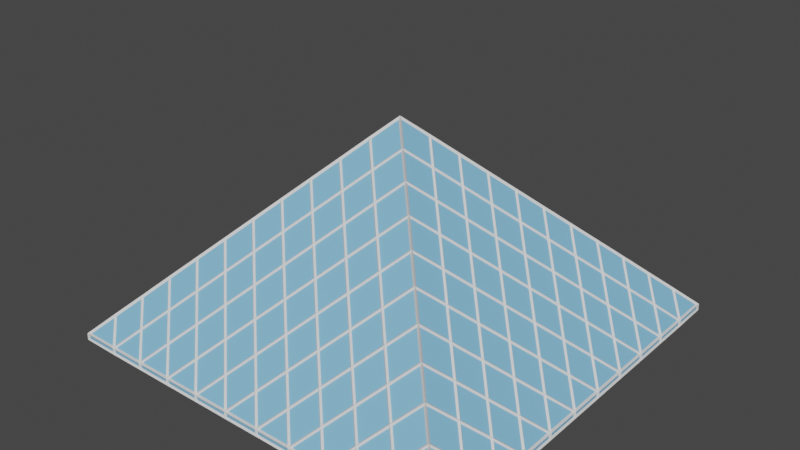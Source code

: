 # Source: louvre.blend  (saved by Blender 2.91.10; exported with 4.5.12 LTS)
import bpy
from mathutils import Matrix  # noqa: F401  (used for matrix-valued properties, if any)

bpy.ops.wm.read_factory_settings(use_empty=True)
scene = bpy.context.scene
scene.name = 'Scene'

# ---- collections
col_collection = bpy.data.collections.new('Collection'); scene.collection.children.link(col_collection)

# ---- materials (node trees are filled in below, after node groups)
mat_1_primary = bpy.data.materials.new('1 Primary')
mat_1_primary.alpha_threshold = 0.0
mat_1_primary.use_transparent_shadow = False
mat_1_primary.line_color = (0.0, 0.0, 0.0, 1.0)
mat_2_secondary = bpy.data.materials.new('2 Secondary')
mat_2_secondary.use_transparent_shadow = False

# ---- material node trees
mat_1_primary.use_nodes = True; mat_1_primary.node_tree.nodes.clear()
_N = mat_1_primary.node_tree.nodes; _L = mat_1_primary.node_tree.links
n0 = _N.new('ShaderNodeOutputMaterial'); n0.name = 'Material Output'; n0.location = (300, 300)
n1 = _N.new('ShaderNodeBsdfPrincipled'); n1.name = 'Principled BSDF'; n1.location = (10, 300)
n1.distribution = 'GGX'
n1.subsurface_method = 'BURLEY'
n1.inputs[0].default_value = (0.219, 0.5224, 0.8, 1.0)
n1.inputs[2].default_value = 0.4
n1.inputs[3].default_value = 1.45
n1.inputs[27].default_value = (0.0, 0.0, 0.0, 1.0)
n1.inputs[28].default_value = 1.0
_L.new(n1.outputs[0], n0.inputs[0])
n0.is_active_output = True
mat_2_secondary.use_nodes = True; mat_2_secondary.node_tree.nodes.clear()
_N = mat_2_secondary.node_tree.nodes; _L = mat_2_secondary.node_tree.links
n0 = _N.new('ShaderNodeBsdfPrincipled'); n0.name = 'Principled BSDF'; n0.location = (10, 300)
n0.distribution = 'GGX'
n0.subsurface_method = 'BURLEY'
n0.inputs[3].default_value = 1.45
n0.inputs[27].default_value = (0.0, 0.0, 0.0, 1.0)
n0.inputs[28].default_value = 1.0
n1 = _N.new('ShaderNodeOutputMaterial'); n1.name = 'Material Output'; n1.location = (300, 300)
_L.new(n0.outputs[0], n1.inputs[0])
n1.is_active_output = True

# ---- world
world_world = bpy.data.worlds.new('World'); scene.world = world_world
world_world.use_nodes = True; world_world.node_tree.nodes.clear()
_N = world_world.node_tree.nodes; _L = world_world.node_tree.links
n0 = _N.new('ShaderNodeOutputWorld'); n0.name = 'World Output'; n0.location = (300, 300)
n1 = _N.new('ShaderNodeBackground'); n1.name = 'Background'; n1.location = (10, 300)
n1.inputs[0].default_value = (0.05088, 0.05088, 0.05088, 1.0)
_L.new(n1.outputs[0], n0.inputs[0])
n0.is_active_output = True
world_world.color = (0.05088, 0.05088, 0.05088)
world_world.use_sun_shadow = False
world_world.sun_shadow_jitter_overblur = 0.0

# ---- meshes
me_cube = bpy.data.meshes.new('Cube')
me_cube.from_pydata([(-2.0, -2.0, -1.0), (-2.0, -0.1818, -1.0), (-2.0, -0.5455, -1.0), (-2.0, -0.9091, -1.0), (-2.0, -1.273, -1.0), (-2.0, -1.636, -1.0), (-1.818, -1.818, -0.8182), (-1.636, -1.636, -0.6364), (-1.455, -1.455, -0.4545), (-1.273, -1.273, -0.2727), (-1.091, -1.091, -0.09091), (-0.9091, -0.9091, 0.09091), (-0.7273, -0.7273, 0.2727), (-0.5455, -0.5455, 0.4545), (-0.3636, -0.3636, 0.6364), (-0.1818, -0.1818, 0.8182), (-1.636, -2.0, -1.0), (-1.273, -2.0, -1.0), (-0.9091, -2.0, -1.0), (-0.5455, -2.0, -1.0), (-0.1818, -2.0, -1.0), (-1.818, -0.3636, -0.8182), (-1.636, -0.1818, -0.6364), (-1.818, -0.7273, -0.8182), (-1.636, -0.5455, -0.6364), (-1.455, -0.3636, -0.4545), (-1.273, -0.1818, -0.2727), (-1.818, -1.091, -0.8182), (-1.636, -0.9091, -0.6364), (-1.455, -0.7273, -0.4545), (-1.273, -0.5455, -0.2727), (-1.091, -0.3636, -0.09091), (-0.9091, -0.1818, 0.09091), (-1.818, -1.455, -0.8182), (-1.636, -1.273, -0.6364), (-1.455, -1.091, -0.4545), (-1.273, -0.9091, -0.2727), (-1.091, -0.7273, -0.09091), (-0.9091, -0.5455, 0.09091), (-0.7273, -0.3636, 0.2727), (-0.5455, -0.1818, 0.4545), (-1.455, -1.818, -0.8182), (-1.091, -1.818, -0.8182), (-1.273, -1.636, -0.6364), (-0.7273, -1.818, -0.8182), (-0.9091, -1.636, -0.6364), (-1.091, -1.455, -0.4545), (-0.3636, -1.818, -0.8182), (-0.5455, -1.636, -0.6364), (-0.7273, -1.455, -0.4545), (-0.9091, -1.273, -0.2727), (-0.1818, -1.636, -0.6364), (-0.3636, -1.455, -0.4545), (-0.5455, -1.273, -0.2727), (-0.7273, -1.091, -0.09091), (-0.1818, -1.273, -0.2727), (-0.3636, -1.091, -0.09091), (-0.5455, -0.9091, 0.09091), (-0.1818, -0.9091, 0.09091), (-0.3636, -0.7273, 0.2727), (-0.1818, -0.5455, 0.4545), (2.0, -2.0, -1.0), (2.0, -0.1818, -1.0), (2.0, -0.5455, -1.0), (2.0, -0.9091, -1.0), (2.0, -1.273, -1.0), (2.0, -1.636, -1.0), (1.818, -1.818, -0.8182), (1.636, -1.636, -0.6364), (1.455, -1.455, -0.4545), (1.273, -1.273, -0.2727), (1.091, -1.091, -0.09091), (0.9091, -0.9091, 0.09091), (0.7273, -0.7273, 0.2727), (0.5455, -0.5455, 0.4545), (0.3636, -0.3636, 0.6364), (0.1818, -0.1818, 0.8182), (1.636, -2.0, -1.0), (1.273, -2.0, -1.0), (0.9091, -2.0, -1.0), (0.5455, -2.0, -1.0), (0.1818, -2.0, -1.0), (1.818, -0.3636, -0.8182), (1.636, -0.1818, -0.6364), (1.818, -0.7273, -0.8182), (1.636, -0.5455, -0.6364), (1.455, -0.3636, -0.4545), (1.273, -0.1818, -0.2727), (1.818, -1.091, -0.8182), (1.636, -0.9091, -0.6364), (1.455, -0.7273, -0.4545), (1.273, -0.5455, -0.2727), (1.091, -0.3636, -0.09091), (0.9091, -0.1818, 0.09091), (1.818, -1.455, -0.8182), (1.636, -1.273, -0.6364), (1.455, -1.091, -0.4545), (1.273, -0.9091, -0.2727), (1.091, -0.7273, -0.09091), (0.9091, -0.5455, 0.09091), (0.7273, -0.3636, 0.2727), (0.5455, -0.1818, 0.4545), (1.455, -1.818, -0.8182), (1.091, -1.818, -0.8182), (1.273, -1.636, -0.6364), (0.7273, -1.818, -0.8182), (0.9091, -1.636, -0.6364), (1.091, -1.455, -0.4545), (0.3636, -1.818, -0.8182), (0.5455, -1.636, -0.6364), (0.7273, -1.455, -0.4545), (0.9091, -1.273, -0.2727), (0.0, -1.818, -0.8182), (0.1818, -1.636, -0.6364), (0.3636, -1.455, -0.4545), (0.5455, -1.273, -0.2727), (0.7273, -1.091, -0.09091), (0.0, -1.455, -0.4545), (0.1818, -1.273, -0.2727), (0.3636, -1.091, -0.09091), (0.5455, -0.9091, 0.09091), (0.0, -1.091, -0.09091), (0.1818, -0.9091, 0.09091), (0.3636, -0.7273, 0.2727), (0.0, -0.7273, 0.2727), (0.1818, -0.5455, 0.4545), (0.0, -0.3636, 0.6364), (-2.0, 2.0, -1.0), (-2.0, 0.1818, -1.0), (-2.0, 0.5455, -1.0), (-2.0, 0.9091, -1.0), (-2.0, 1.273, -1.0), (-2.0, 1.636, -1.0), (-1.818, 1.818, -0.8182), (-1.636, 1.636, -0.6364), (-1.455, 1.455, -0.4545), (-1.273, 1.273, -0.2727), (-1.091, 1.091, -0.09091), (-0.9091, 0.9091, 0.09091), (-0.7273, 0.7273, 0.2727), (-0.5455, 0.5455, 0.4545), (-0.3636, 0.3636, 0.6364), (-0.1818, 0.1818, 0.8182), (-1.636, 2.0, -1.0), (-1.273, 2.0, -1.0), (-0.9091, 2.0, -1.0), (-1.818, 0.0, -0.8182), (-1.818, 0.3636, -0.8182), (-1.636, 0.1818, -0.6364), (-1.455, 0.0, -0.4545), (-1.818, 0.7273, -0.8182), (-1.636, 0.5455, -0.6364), (-1.455, 0.3636, -0.4545), (-1.273, 0.1818, -0.2727), (-1.091, 0.0, -0.09091), (-1.818, 1.091, -0.8182), (-1.636, 0.9091, -0.6364), (-1.455, 0.7273, -0.4545), (-1.273, 0.5455, -0.2727), (-1.091, 0.3636, -0.09091), (-0.9091, 0.1818, 0.09091), (-0.7273, 0.0, 0.2727), (-1.818, 1.455, -0.8182), (-1.636, 1.273, -0.6364), (-1.455, 1.091, -0.4545), (-1.273, 0.9091, -0.2727), (-1.091, 0.7273, -0.09091), (-0.9091, 0.5455, 0.09091), (-0.7273, 0.3636, 0.2727), (-0.5455, 0.1818, 0.4545), (-0.3636, 0.0, 0.6364), (-1.455, 1.818, -0.8182), (-1.091, 1.818, -0.8182), (-1.273, 1.636, -0.6364), (-0.7273, 1.818, -0.8182), (-0.9091, 1.636, -0.6364), (-1.091, 1.455, -0.4545), (-0.504, 1.636, -0.7024), (-0.7273, 1.455, -0.4545), (-0.9091, 1.273, -0.2727), (-0.1818, 1.636, -0.7024), (-0.3636, 1.455, -0.4545), (-0.5455, 1.273, -0.2727), (-0.7273, 1.091, -0.09091), (-0.1818, 1.273, -0.2727), (-0.3636, 1.091, -0.09091), (-0.5455, 0.9091, 0.09091), (-0.1818, 0.9091, 0.09091), (-0.3636, 0.7273, 0.2727), (-0.1818, 0.5455, 0.4545), (0.0, 0.0, 1.0), (2.0, 2.0, -1.0), (2.0, 0.1818, -1.0), (2.0, 0.5455, -1.0), (2.0, 0.9091, -1.0), (2.0, 1.273, -1.0), (2.0, 1.636, -1.0), (1.818, 1.818, -0.8182), (1.636, 1.636, -0.6364), (1.455, 1.455, -0.4545), (1.273, 1.273, -0.2727), (1.091, 1.091, -0.09091), (0.9091, 0.9091, 0.09091), (0.7273, 0.7273, 0.2727), (0.5455, 0.5455, 0.4545), (0.3636, 0.3636, 0.6364), (0.1818, 0.1818, 0.8182), (1.636, 2.0, -1.0), (1.273, 2.0, -1.0), (0.9091, 2.0, -1.0), (1.818, 0.0, -0.8182), (1.818, 0.3636, -0.8182), (1.636, 0.1818, -0.6364), (1.455, 0.0, -0.4545), (1.818, 0.7273, -0.8182), (1.636, 0.5455, -0.6364), (1.455, 0.3636, -0.4545), (1.273, 0.1818, -0.2727), (1.091, 0.0, -0.09091), (1.818, 1.091, -0.8182), (1.636, 0.9091, -0.6364), (1.455, 0.7273, -0.4545), (1.273, 0.5455, -0.2727), (1.091, 0.3636, -0.09091), (0.9091, 0.1818, 0.09091), (0.7273, 0.0, 0.2727), (1.818, 1.455, -0.8182), (1.636, 1.273, -0.6364), (1.455, 1.091, -0.4545), (1.273, 0.9091, -0.2727), (1.091, 0.7273, -0.09091), (0.9091, 0.5455, 0.09091), (0.7273, 0.3636, 0.2727), (0.5455, 0.1818, 0.4545), (0.3636, 0.0, 0.6364), (1.455, 1.818, -0.8182), (1.091, 1.818, -0.8182), (1.273, 1.636, -0.6364), (0.7273, 1.818, -0.8182), (0.9091, 1.636, -0.6364), (1.091, 1.455, -0.4545), (0.504, 1.636, -0.7024), (0.7273, 1.455, -0.4545), (0.9091, 1.273, -0.2727), (0.1818, 1.636, -0.7024), (0.3636, 1.455, -0.4545), (0.5455, 1.273, -0.2727), (0.7273, 1.091, -0.09091), (0.0, 1.455, -0.4545), (0.1818, 1.273, -0.2727), (0.3636, 1.091, -0.09091), (0.5455, 0.9091, 0.09091), (0.0, 1.091, -0.09091), (0.1818, 0.9091, 0.09091), (0.3636, 0.7273, 0.2727), (0.0, 0.7273, 0.2727), (0.1818, 0.5455, 0.4545), (0.0, 0.3636, 0.6364), (-2.0, -2.0, -1.06), (-2.0, -0.1818, -1.06), (-2.0, -0.5455, -1.06), (-2.0, -0.9091, -1.06), (-2.0, -1.273, -1.06), (-2.0, -1.636, -1.06), (-1.636, -2.0, -1.06), (-1.273, -2.0, -1.06), (-0.9091, -2.0, -1.06), (-0.5455, -2.0, -1.06), (-0.1818, -2.0, -1.06), (2.0, -2.0, -1.06), (2.0, -0.1818, -1.06), (2.0, -0.5455, -1.06), (2.0, -0.9091, -1.06), (2.0, -1.273, -1.06), (2.0, -1.636, -1.06), (1.636, -2.0, -1.06), (1.273, -2.0, -1.06), (0.9091, -2.0, -1.06), (0.5455, -2.0, -1.06), (0.1818, -2.0, -1.06), (-2.0, 2.0, -1.06), (-2.0, 0.1818, -1.06), (-2.0, 0.5455, -1.06), (-2.0, 0.9091, -1.06), (-2.0, 1.273, -1.06), (-2.0, 1.636, -1.06), (-1.636, 2.0, -1.06), (-1.273, 2.0, -1.06), (-0.9091, 2.0, -1.06), (-0.7273, 1.818, -1.06), (-0.5455, 1.636, -1.06), (-0.1818, 1.636, -1.06), (2.0, 2.0, -1.06), (2.0, 0.1818, -1.06), (2.0, 0.5455, -1.06), (2.0, 0.9091, -1.06), (2.0, 1.273, -1.06), (2.0, 1.636, -1.06), (1.636, 2.0, -1.06), (1.273, 2.0, -1.06), (0.9091, 2.0, -1.06), (0.7273, 1.818, -1.06), (0.5455, 1.636, -1.06), (0.1818, 1.636, -1.06), (-0.1818, 1.636, -0.6364), (-0.5455, 1.636, -0.6364), (0.1818, 1.636, -0.6364), (0.5455, 1.636, -0.6364), (-0.1818, 1.636, -1.047), (-0.504, 1.636, -1.047), (0.1818, 1.636, -1.047), (0.504, 1.636, -1.047), (-0.1818, 1.61, -1.047), (-0.504, 1.61, -1.047), (0.1818, 1.61, -1.047), (0.504, 1.61, -1.047), (0.1818, 1.61, -0.7024), (-0.1818, 1.61, -0.7024), (-0.504, 1.61, -0.7024), (0.504, 1.61, -0.7024), (-0.1818, 1.583, -1.047), (0.1818, 1.583, -1.047), (0.1818, 1.583, -0.7024), (-0.1818, 1.583, -0.7024)], [], [(0, 6, 5), (2, 21, 1), (3, 23, 2), (4, 27, 3), (5, 33, 4), (16, 6, 0), (17, 41, 16), (18, 42, 17), (19, 44, 18), (20, 47, 19), (48, 47, 51, 52), (44, 19, 47, 48), (51, 47, 20, 112), (41, 17, 42, 43), (42, 18, 44, 45), (8, 34, 33, 7), (7, 6, 16, 41), (8, 7, 41, 43), (7, 33, 5, 6), (27, 4, 33, 34), (23, 3, 27, 28), (21, 2, 23, 24), (146, 1, 21, 22), (28, 27, 34, 35), (9, 35, 34, 8), (10, 36, 35, 9), (11, 37, 36, 10), (12, 38, 37, 11), (13, 39, 38, 12), (14, 40, 39, 13), (15, 170, 40, 14), (161, 32, 39, 40), (32, 31, 38, 39), (154, 26, 31, 32), (31, 30, 37, 38), (30, 29, 36, 37), (29, 28, 35, 36), (24, 23, 28, 29), (25, 24, 29, 30), (26, 25, 30, 31), (22, 21, 24, 25), (149, 22, 25, 26), (45, 44, 48, 49), (46, 45, 49, 50), (43, 42, 45, 46), (9, 8, 43, 46), (10, 9, 46, 50), (50, 49, 53, 54), (49, 48, 52, 53), (55, 52, 51, 117), (53, 52, 55, 56), (58, 56, 55, 121), (57, 56, 58, 59), (54, 53, 56, 57), (11, 10, 50, 54), (12, 11, 54, 57), (13, 12, 57, 59), (14, 13, 59, 60), (15, 14, 60, 126), (60, 59, 58, 124), (61, 66, 67), (63, 62, 82), (64, 63, 84), (65, 64, 88), (66, 65, 94), (77, 61, 67), (78, 77, 102), (79, 78, 103), (80, 79, 105), (81, 80, 108), (109, 114, 113, 108), (105, 109, 108, 80), (113, 112, 81, 108), (102, 104, 103, 78), (103, 106, 105, 79), (69, 68, 94, 95), (68, 102, 77, 67), (69, 104, 102, 68), (68, 67, 66, 94), (88, 95, 94, 65), (84, 89, 88, 64), (82, 85, 84, 63), (210, 83, 82, 62), (89, 96, 95, 88), (70, 69, 95, 96), (71, 70, 96, 97), (72, 71, 97, 98), (73, 72, 98, 99), (74, 73, 99, 100), (75, 74, 100, 101), (76, 75, 101, 234), (225, 101, 100, 93), (93, 100, 99, 92), (218, 93, 92, 87), (92, 99, 98, 91), (91, 98, 97, 90), (90, 97, 96, 89), (85, 90, 89, 84), (86, 91, 90, 85), (87, 92, 91, 86), (83, 86, 85, 82), (213, 87, 86, 83), (106, 110, 109, 105), (107, 111, 110, 106), (104, 107, 106, 103), (70, 107, 104, 69), (71, 111, 107, 70), (111, 116, 115, 110), (110, 115, 114, 109), (118, 117, 113, 114), (115, 119, 118, 114), (122, 121, 118, 119), (120, 123, 122, 119), (116, 120, 119, 115), (72, 116, 111, 71), (73, 120, 116, 72), (74, 123, 120, 73), (75, 125, 123, 74), (76, 126, 125, 75), (125, 124, 122, 123), (127, 132, 133), (129, 128, 147), (130, 129, 150), (131, 130, 155), (132, 131, 162), (143, 127, 133), (144, 143, 171), (145, 144, 172), (248, 306, 304), (171, 173, 172, 144), (172, 175, 174, 145), (135, 134, 162, 163), (134, 171, 143, 133), (135, 173, 171, 134), (134, 133, 132, 162), (155, 163, 162, 131), (150, 156, 155, 130), (147, 151, 150, 129), (146, 148, 147, 128), (156, 164, 163, 155), (136, 135, 163, 164), (137, 136, 164, 165), (138, 137, 165, 166), (139, 138, 166, 167), (140, 139, 167, 168), (141, 140, 168, 169), (142, 141, 169, 170), (161, 169, 168, 160), (160, 168, 167, 159), (154, 160, 159, 153), (159, 167, 166, 158), (158, 166, 165, 157), (157, 165, 164, 156), (151, 157, 156, 150), (152, 158, 157, 151), (153, 159, 158, 152), (148, 152, 151, 147), (149, 153, 152, 148), (175, 178, 305, 174), (176, 179, 178, 175), (173, 176, 175, 172), (136, 176, 173, 135), (137, 179, 176, 136), (179, 183, 182, 178), (178, 182, 181, 305), (184, 248, 304, 181), (182, 185, 184, 181), (187, 252, 184, 185), (186, 188, 187, 185), (183, 186, 185, 182), (138, 183, 179, 137), (139, 186, 183, 138), (140, 188, 186, 139), (141, 189, 188, 140), (142, 257, 189, 141), (189, 255, 187, 188), (191, 197, 196), (193, 211, 192), (194, 214, 193), (195, 219, 194), (196, 226, 195), (207, 197, 191), (208, 235, 207), (209, 236, 208), (307, 306, 245), (235, 208, 236, 237), (236, 209, 238, 239), (199, 227, 226, 198), (198, 197, 207, 235), (199, 198, 235, 237), (198, 226, 196, 197), (219, 195, 226, 227), (214, 194, 219, 220), (211, 193, 214, 215), (210, 192, 211, 212), (220, 219, 227, 228), (200, 228, 227, 199), (201, 229, 228, 200), (202, 230, 229, 201), (203, 231, 230, 202), (204, 232, 231, 203), (205, 233, 232, 204), (206, 234, 233, 205), (225, 224, 232, 233), (224, 223, 231, 232), (218, 217, 223, 224), (223, 222, 230, 231), (222, 221, 229, 230), (221, 220, 228, 229), (215, 214, 220, 221), (216, 215, 221, 222), (217, 216, 222, 223), (212, 211, 215, 216), (213, 212, 216, 217), (239, 238, 307, 242), (240, 239, 242, 243), (237, 236, 239, 240), (200, 199, 237, 240), (201, 200, 240, 243), (243, 242, 246, 247), (242, 307, 245, 246), (249, 245, 306, 248), (246, 245, 249, 250), (253, 250, 249, 252), (251, 250, 253, 254), (247, 246, 250, 251), (202, 201, 243, 247), (203, 202, 247, 251), (204, 203, 251, 254), (205, 204, 254, 256), (206, 205, 256, 257), (256, 254, 253, 255), (190, 142, 170, 15), (190, 15, 126, 76), (190, 76, 234, 206), (190, 206, 257, 142), (170, 169, 161, 40), (60, 124, 125, 126), (58, 121, 122, 124), (55, 117, 118, 121), (51, 112, 113, 117), (112, 20, 81), (146, 128, 1), (149, 148, 146, 22), (154, 153, 149, 26), (161, 160, 154, 32), (234, 101, 225, 233), (225, 93, 218, 224), (218, 87, 213, 217), (213, 83, 210, 212), (210, 62, 192), (189, 257, 256, 255), (187, 255, 253, 252), (184, 252, 249, 248), (305, 181, 304), (209, 208, 299, 300), (64, 65, 273, 272), (196, 195, 296, 297), (78, 79, 277, 276), (192, 62, 270, 293), (310, 308, 312, 314), (65, 66, 274, 273), (2, 1, 259, 260), (79, 80, 278, 277), (16, 0, 258, 264), (3, 2, 260, 261), (80, 81, 279, 278), (17, 16, 264, 265), (4, 3, 261, 262), (145, 174, 289, 288), (18, 17, 265, 266), (5, 4, 262, 263), (19, 18, 266, 267), (20, 19, 267, 268), (174, 305, 290, 289), (132, 127, 280, 285), (238, 209, 300, 301), (308, 309, 313, 312), (128, 129, 282, 281), (191, 196, 297, 292), (127, 143, 286, 280), (66, 61, 269, 274), (129, 130, 283, 282), (307, 238, 301, 302), (143, 144, 287, 286), (244, 241, 319, 316), (130, 131, 284, 283), (193, 192, 293, 294), (144, 145, 288, 287), (207, 191, 292, 298), (131, 132, 285, 284), (62, 63, 271, 270), (194, 193, 294, 295), (61, 77, 275, 269), (81, 20, 268, 279), (208, 207, 298, 299), (63, 64, 272, 271), (0, 5, 263, 258), (195, 194, 295, 296), (77, 78, 276, 275), (1, 128, 281, 259), (180, 177, 305, 304), (244, 180, 304, 306), (241, 244, 306, 307), (309, 308, 291, 290), (308, 310, 303, 291), (310, 311, 302, 303), (177, 309, 290, 305), (311, 241, 307, 302), (314, 312, 320, 321), (318, 317, 312, 313), (316, 319, 315, 314), (177, 180, 317, 318), (241, 311, 315, 319), (311, 310, 314, 315), (180, 244, 316, 317), (309, 177, 318, 313), (323, 322, 321, 320), (317, 316, 322, 323), (312, 317, 323, 320), (316, 314, 321, 322)])
me_cube.polygons.foreach_set('material_index', [0, 0, 0, 0, 0, 0, 0, 0, 0, 0, 0, 0, 0, 0, 0, 0, 0, 0, 0, 0, 0, 0, 0, 0, 0, 0, 0, 0, 0, 0, 0, 0, 0, 0, 0, 0, 0, 0, 0, 0, 0, 0, 0, 0, 0, 0, 0, 0, 0, 0, 0, 0, 0, 0, 0, 0, 0, 0, 0, 0, 0, 0, 0, 0, 0, 0, 0, 0, 0, 0, 0, 0, 0, 0, 0, 0, 0, 0, 0, 0, 0, 0, 0, 0, 0, 0, 0, 0, 0, 0, 0, 0, 0, 0, 0, 0, 0, 0, 0, 0, 0, 0, 0, 0, 0, 0, 0, 0, 0, 0, 0, 0, 0, 0, 0, 0, 0, 0, 0, 0, 0, 0, 0, 0, 0, 0, 0, 0, 0, 0, 0, 0, 0, 0, 0, 0, 0, 0, 0, 0, 0, 0, 0, 0, 0, 0, 0, 0, 0, 0, 0, 0, 0, 0, 0, 0, 0, 0, 0, 0, 0, 0, 0, 0, 0, 0, 0, 0, 0, 0, 0, 0, 0, 0, 0, 0, 0, 0, 0, 0, 0, 0, 0, 0, 0, 0, 0, 0, 0, 0, 0, 0, 0, 0, 0, 0, 0, 0, 0, 0, 0, 0, 0, 0, 0, 0, 0, 0, 0, 0, 0, 0, 0, 0, 0, 0, 0, 0, 0, 0, 0, 0, 0, 0, 0, 0, 0, 0, 0, 0, 0, 0, 0, 0, 0, 0, 0, 0, 0, 0, 0, 0, 0, 0, 0, 0, 0, 0, 0, 0, 0, 0, 0, 0, 0, 0, 0, 0, 0, 0, 1, 0, 0, 0, 0, 0, 0, 0, 0, 0, 0, 0, 0, 0, 0, 0, 0, 1, 0, 0, 0, 0, 0, 0, 0, 1, 0, 0, 0, 0, 0, 0, 0, 0, 0, 0, 0, 0, 0, 0, 0, 1, 1, 1, 1, 1, 1, 1, 1, 1, 0, 0, 1, 1, 1, 1, 1, 0, 1, 0, 0])
_uv = me_cube.uv_layers.new(name='UVMap')
_uv.uv.foreach_set('vector', [0.375, 0.0, 0.3977, 0.02273, 0.375, 0.02273, 0.375, 0.09091, 0.3977, 0.1136, 0.375, 0.1136, 0.375, 0.06818, 0.3977, 0.09091, 0.375, 0.09091, 0.375, 0.04545, 0.3977, 0.06818, 0.375, 0.06818, 0.375, 0.02273, 0.3977, 0.04545, 0.375, 0.04545, 0.375, 0.9773, 0.3977, 1.0, 0.375, 1.0, 0.375, 0.9545, 0.3977, 0.9773, 0.375, 0.9773, 0.375, 0.9318, 0.3977, 0.9545, 0.375, 0.9545, 0.375, 0.9091, 0.3977, 0.9318, 0.375, 0.9318, 0.375, 0.8864, 0.3977, 0.9091, 0.375, 0.9091, 0.0, 0.0, 0.3977, 0.9091, 0.0, 0.0, 0.0, 0.0, 0.3977, 0.9318, 0.375, 0.9091, 0.3977, 0.9091, 0.0, 0.0, 0.0, 0.0, 0.3977, 0.9091, 0.375, 0.8864, 0.0, 0.0, 0.3977, 0.9773, 0.375, 0.9545, 0.3977, 0.9545, 0.0, 0.0, 0.3977, 0.9545, 0.375, 0.9318, 0.3977, 0.9318, 0.0, 0.0, 0.4432, 1.0, 0.4205, 0.06818, 0.3977, 0.04545, 0.4205, 0.04545, 0.4205, 0.04545, 0.3977, 1.0, 0.375, 0.9773, 0.3977, 0.9773, 0.4432, 1.0, 0.4205, 0.04545, 0.3977, 0.9773, 0.0, 0.0, 0.4205, 0.04545, 0.3977, 0.04545, 0.375, 0.02273, 0.3977, 0.02273, 0.3977, 0.06818, 0.375, 0.04545, 0.3977, 0.04545, 0.4205, 0.06818, 0.3977, 0.09091, 0.375, 0.06818, 0.3977, 0.06818, 0.4205, 0.09091, 0.3977, 0.1136, 0.375, 0.09091, 0.3977, 0.09091, 0.4205, 0.1136, 0.3977, 0.1364, 0.375, 0.1136, 0.3977, 0.1136, 0.4205, 0.1364, 0.4205, 0.09091, 0.3977, 0.06818, 0.4205, 0.06818, 0.0, 0.0, 0.4659, 1.0, 0.0, 0.0, 0.4205, 0.06818, 0.4432, 1.0, 0.4886, 1.0, 0.0, 0.0, 0.0, 0.0, 0.4659, 1.0, 0.5114, 1.0, 0.0, 0.0, 0.0, 0.0, 0.4886, 1.0, 0.5341, 1.0, 0.0, 0.0, 0.0, 0.0, 0.5114, 1.0, 0.5568, 1.0, 0.0, 0.0, 0.0, 0.0, 0.5341, 1.0, 0.5795, 1.0, 0.0, 0.0, 0.0, 0.0, 0.5568, 1.0, 0.6023, 1.0, 0.0, 0.0, 0.0, 0.0, 0.5795, 1.0, 0.0, 0.0, 0.0, 0.0, 0.0, 0.0, 0.0, 0.0, 0.0, 0.0, 0.0, 0.0, 0.0, 0.0, 0.0, 0.0, 0.0, 0.0, 0.0, 0.0, 0.0, 0.0, 0.0, 0.0, 0.0, 0.0, 0.0, 0.0, 0.0, 0.0, 0.0, 0.0, 0.0, 0.0, 0.0, 0.0, 0.0, 0.0, 0.0, 0.0, 0.0, 0.0, 0.4205, 0.09091, 0.0, 0.0, 0.0, 0.0, 0.4205, 0.1136, 0.3977, 0.09091, 0.4205, 0.09091, 0.0, 0.0, 0.0, 0.0, 0.4205, 0.1136, 0.0, 0.0, 0.0, 0.0, 0.0, 0.0, 0.0, 0.0, 0.0, 0.0, 0.0, 0.0, 0.4205, 0.1364, 0.3977, 0.1136, 0.4205, 0.1136, 0.0, 0.0, 0.0, 0.0, 0.4205, 0.1364, 0.0, 0.0, 0.0, 0.0, 0.0, 0.0, 0.3977, 0.9318, 0.0, 0.0, 0.0, 0.0, 0.0, 0.0, 0.0, 0.0, 0.0, 0.0, 0.0, 0.0, 0.0, 0.0, 0.3977, 0.9545, 0.0, 0.0, 0.0, 0.0, 0.4659, 1.0, 0.4432, 1.0, 0.0, 0.0, 0.0, 0.0, 0.4886, 1.0, 0.4659, 1.0, 0.0, 0.0, 0.0, 0.0, 0.0, 0.0, 0.0, 0.0, 0.0, 0.0, 0.0, 0.0, 0.0, 0.0, 0.0, 0.0, 0.0, 0.0, 0.0, 0.0, 0.0, 0.0, 0.0, 0.0, 0.0, 0.0, 0.0, 0.0, 0.0, 0.0, 0.0, 0.0, 0.0, 0.0, 0.0, 0.0, 0.0, 0.0, 0.0, 0.0, 0.0, 0.0, 0.0, 0.0, 0.0, 0.0, 0.0, 0.0, 0.0, 0.0, 0.0, 0.0, 0.0, 0.0, 0.0, 0.0, 0.0, 0.0, 0.0, 0.0, 0.5114, 1.0, 0.4886, 1.0, 0.0, 0.0, 0.0, 0.0, 0.5341, 1.0, 0.5114, 1.0, 0.0, 0.0, 0.0, 0.0, 0.5568, 1.0, 0.5341, 1.0, 0.0, 0.0, 0.0, 0.0, 0.5795, 1.0, 0.5568, 1.0, 0.0, 0.0, 0.0, 0.0, 0.6023, 1.0, 0.5795, 1.0, 0.0, 0.0, 0.0, 0.0, 0.0, 0.0, 0.0, 0.0, 0.0, 0.0, 0.0, 0.0, 0.375, 0.0, 0.375, 0.02273, 0.3977, 0.02273, 0.375, 0.09091, 0.375, 0.1136, 0.3977, 0.1136, 0.375, 0.06818, 0.375, 0.09091, 0.3977, 0.09091, 0.375, 0.04545, 0.375, 0.06818, 0.3977, 0.06818, 0.375, 0.02273, 0.375, 0.04545, 0.3977, 0.04545, 0.375, 0.9773, 0.375, 1.0, 0.3977, 1.0, 0.375, 0.9545, 0.375, 0.9773, 0.3977, 0.9773, 0.375, 0.9318, 0.375, 0.9545, 0.3977, 0.9545, 0.375, 0.9091, 0.375, 0.9318, 0.3977, 0.9318, 0.375, 0.8864, 0.375, 0.9091, 0.3977, 0.9091, 0.0, 0.0, 0.0, 0.0, 0.0, 0.0, 0.3977, 0.9091, 0.3977, 0.9318, 0.0, 0.0, 0.3977, 0.9091, 0.375, 0.9091, 0.0, 0.0, 0.0, 0.0, 0.375, 0.8864, 0.3977, 0.9091, 0.3977, 0.9773, 0.0, 0.0, 0.3977, 0.9545, 0.375, 0.9545, 0.3977, 0.9545, 0.0, 0.0, 0.3977, 0.9318, 0.375, 0.9318, 0.4432, 1.0, 0.4205, 0.04545, 0.3977, 0.04545, 0.4205, 0.06818, 0.4205, 0.04545, 0.3977, 0.9773, 0.375, 0.9773, 0.3977, 1.0, 0.4432, 1.0, 0.0, 0.0, 0.3977, 0.9773, 0.4205, 0.04545, 0.4205, 0.04545, 0.3977, 0.02273, 0.375, 0.02273, 0.3977, 0.04545, 0.3977, 0.06818, 0.4205, 0.06818, 0.3977, 0.04545, 0.375, 0.04545, 0.3977, 0.09091, 0.4205, 0.09091, 0.3977, 0.06818, 0.375, 0.06818, 0.3977, 0.1136, 0.4205, 0.1136, 0.3977, 0.09091, 0.375, 0.09091, 0.3977, 0.1364, 0.4205, 0.1364, 0.3977, 0.1136, 0.375, 0.1136, 0.4205, 0.09091, 0.0, 0.0, 0.4205, 0.06818, 0.3977, 0.06818, 0.4659, 1.0, 0.4432, 1.0, 0.4205, 0.06818, 0.0, 0.0, 0.4886, 1.0, 0.4659, 1.0, 0.0, 0.0, 0.0, 0.0, 0.5114, 1.0, 0.4886, 1.0, 0.0, 0.0, 0.0, 0.0, 0.5341, 1.0, 0.5114, 1.0, 0.0, 0.0, 0.0, 0.0, 0.5568, 1.0, 0.5341, 1.0, 0.0, 0.0, 0.0, 0.0, 0.5795, 1.0, 0.5568, 1.0, 0.0, 0.0, 0.0, 0.0, 0.6023, 1.0, 0.5795, 1.0, 0.0, 0.0, 0.0, 0.0, 0.0, 0.0, 0.0, 0.0, 0.0, 0.0, 0.0, 0.0, 0.0, 0.0, 0.0, 0.0, 0.0, 0.0, 0.0, 0.0, 0.0, 0.0, 0.0, 0.0, 0.0, 0.0, 0.0, 0.0, 0.0, 0.0, 0.0, 0.0, 0.0, 0.0, 0.0, 0.0, 0.0, 0.0, 0.0, 0.0, 0.0, 0.0, 0.0, 0.0, 0.0, 0.0, 0.0, 0.0, 0.0, 0.0, 0.4205, 0.09091, 0.4205, 0.1136, 0.0, 0.0, 0.4205, 0.09091, 0.3977, 0.09091, 0.0, 0.0, 0.0, 0.0, 0.0, 0.0, 0.4205, 0.1136, 0.0, 0.0, 0.0, 0.0, 0.0, 0.0, 0.0, 0.0, 0.4205, 0.1364, 0.0, 0.0, 0.4205, 0.1136, 0.3977, 0.1136, 0.0, 0.0, 0.0, 0.0, 0.0, 0.0, 0.4205, 0.1364, 0.0, 0.0, 0.0, 0.0, 0.0, 0.0, 0.3977, 0.9318, 0.0, 0.0, 0.0, 0.0, 0.0, 0.0, 0.0, 0.0, 0.0, 0.0, 0.0, 0.0, 0.0, 0.0, 0.3977, 0.9545, 0.4659, 1.0, 0.0, 0.0, 0.0, 0.0, 0.4432, 1.0, 0.4886, 1.0, 0.0, 0.0, 0.0, 0.0, 0.4659, 1.0, 0.0, 0.0, 0.0, 0.0, 0.0, 0.0, 0.0, 0.0, 0.0, 0.0, 0.0, 0.0, 0.0, 0.0, 0.0, 0.0, 0.0, 0.0, 0.0, 0.0, 0.0, 0.0, 0.0, 0.0, 0.0, 0.0, 0.0, 0.0, 0.0, 0.0, 0.0, 0.0, 0.0, 0.0, 0.0, 0.0, 0.0, 0.0, 0.0, 0.0, 0.0, 0.0, 0.0, 0.0, 0.0, 0.0, 0.0, 0.0, 0.0, 0.0, 0.0, 0.0, 0.0, 0.0, 0.0, 0.0, 0.5114, 1.0, 0.0, 0.0, 0.0, 0.0, 0.4886, 1.0, 0.5341, 1.0, 0.0, 0.0, 0.0, 0.0, 0.5114, 1.0, 0.5568, 1.0, 0.0, 0.0, 0.0, 0.0, 0.5341, 1.0, 0.5795, 1.0, 0.0, 0.0, 0.0, 0.0, 0.5568, 1.0, 0.6023, 1.0, 0.0, 0.0, 0.0, 0.0, 0.5795, 1.0, 0.0, 0.0, 0.0, 0.0, 0.0, 0.0, 0.0, 0.0, 0.375, 0.0, 0.375, 0.02273, 0.3977, 0.02273, 0.375, 0.09091, 0.375, 0.1136, 0.3977, 0.1136, 0.375, 0.06818, 0.375, 0.09091, 0.3977, 0.09091, 0.375, 0.04545, 0.375, 0.06818, 0.3977, 0.06818, 0.375, 0.02273, 0.375, 0.04545, 0.3977, 0.04545, 0.375, 0.9773, 0.375, 1.0, 0.3977, 1.0, 0.375, 0.9545, 0.375, 0.9773, 0.3977, 0.9773, 0.375, 0.9318, 0.375, 0.9545, 0.3977, 0.9545, 0.0, 0.0, 0.0, 0.0, 0.0, 0.0, 0.3977, 0.9773, 0.0, 0.0, 0.3977, 0.9545, 0.375, 0.9545, 0.3977, 0.9545, 0.0, 0.0, 0.3977, 0.9318, 0.375, 0.9318, 0.4432, 1.0, 0.4205, 0.04545, 0.3977, 0.04545, 0.4205, 0.06818, 0.4205, 0.04545, 0.3977, 0.9773, 0.375, 0.9773, 0.3977, 1.0, 0.4432, 1.0, 0.0, 0.0, 0.3977, 0.9773, 0.4205, 0.04545, 0.4205, 0.04545, 0.3977, 0.02273, 0.375, 0.02273, 0.3977, 0.04545, 0.3977, 0.06818, 0.4205, 0.06818, 0.3977, 0.04545, 0.375, 0.04545, 0.3977, 0.09091, 0.4205, 0.09091, 0.3977, 0.06818, 0.375, 0.06818, 0.3977, 0.1136, 0.4205, 0.1136, 0.3977, 0.09091, 0.375, 0.09091, 0.3977, 0.1364, 0.4205, 0.1364, 0.3977, 0.1136, 0.375, 0.1136, 0.4205, 0.09091, 0.0, 0.0, 0.4205, 0.06818, 0.3977, 0.06818, 0.4659, 1.0, 0.4432, 1.0, 0.4205, 0.06818, 0.0, 0.0, 0.4886, 1.0, 0.4659, 1.0, 0.0, 0.0, 0.0, 0.0, 0.5114, 1.0, 0.4886, 1.0, 0.0, 0.0, 0.0, 0.0, 0.5341, 1.0, 0.5114, 1.0, 0.0, 0.0, 0.0, 0.0, 0.5568, 1.0, 0.5341, 1.0, 0.0, 0.0, 0.0, 0.0, 0.5795, 1.0, 0.5568, 1.0, 0.0, 0.0, 0.0, 0.0, 0.6023, 1.0, 0.5795, 1.0, 0.0, 0.0, 0.0, 0.0, 0.0, 0.0, 0.0, 0.0, 0.0, 0.0, 0.0, 0.0, 0.0, 0.0, 0.0, 0.0, 0.0, 0.0, 0.0, 0.0, 0.0, 0.0, 0.0, 0.0, 0.0, 0.0, 0.0, 0.0, 0.0, 0.0, 0.0, 0.0, 0.0, 0.0, 0.0, 0.0, 0.0, 0.0, 0.0, 0.0, 0.0, 0.0, 0.0, 0.0, 0.0, 0.0, 0.0, 0.0, 0.0, 0.0, 0.4205, 0.09091, 0.4205, 0.1136, 0.0, 0.0, 0.4205, 0.09091, 0.3977, 0.09091, 0.0, 0.0, 0.0, 0.0, 0.0, 0.0, 0.4205, 0.1136, 0.0, 0.0, 0.0, 0.0, 0.0, 0.0, 0.0, 0.0, 0.4205, 0.1364, 0.0, 0.0, 0.4205, 0.1136, 0.3977, 0.1136, 0.0, 0.0, 0.0, 0.0, 0.0, 0.0, 0.4205, 0.1364, 0.0, 0.0, 0.0, 0.0, 0.0, 0.0, 0.3977, 0.9318, 0.0, 0.0, 0.0, 0.0, 0.0, 0.0, 0.0, 0.0, 0.0, 0.0, 0.0, 0.0, 0.0, 0.0, 0.3977, 0.9545, 0.4659, 1.0, 0.0, 0.0, 0.0, 0.0, 0.4432, 1.0, 0.4886, 1.0, 0.0, 0.0, 0.0, 0.0, 0.4659, 1.0, 0.0, 0.0, 0.0, 0.0, 0.0, 0.0, 0.0, 0.0, 0.0, 0.0, 0.0, 0.0, 0.0, 0.0, 0.0, 0.0, 0.0, 0.0, 0.0, 0.0, 0.0, 0.0, 0.0, 0.0, 0.0, 0.0, 0.0, 0.0, 0.0, 0.0, 0.0, 0.0, 0.0, 0.0, 0.0, 0.0, 0.0, 0.0, 0.0, 0.0, 0.0, 0.0, 0.0, 0.0, 0.0, 0.0, 0.0, 0.0, 0.0, 0.0, 0.0, 0.0, 0.0, 0.0, 0.0, 0.0, 0.5114, 1.0, 0.0, 0.0, 0.0, 0.0, 0.4886, 1.0, 0.5341, 1.0, 0.0, 0.0, 0.0, 0.0, 0.5114, 1.0, 0.5568, 1.0, 0.0, 0.0, 0.0, 0.0, 0.5341, 1.0, 0.5795, 1.0, 0.0, 0.0, 0.0, 0.0, 0.5568, 1.0, 0.6023, 1.0, 0.0, 0.0, 0.0, 0.0, 0.5795, 1.0, 0.0, 0.0, 0.0, 0.0, 0.0, 0.0, 0.0, 0.0, 0.375, 0.0, 0.3977, 0.02273, 0.375, 0.02273, 0.375, 0.09091, 0.3977, 0.1136, 0.375, 0.1136, 0.375, 0.06818, 0.3977, 0.09091, 0.375, 0.09091, 0.375, 0.04545, 0.3977, 0.06818, 0.375, 0.06818, 0.375, 0.02273, 0.3977, 0.04545, 0.375, 0.04545, 0.375, 0.9773, 0.3977, 1.0, 0.375, 1.0, 0.375, 0.9545, 0.3977, 0.9773, 0.375, 0.9773, 0.375, 0.9318, 0.3977, 0.9545, 0.375, 0.9545, 0.0, 0.0, 0.0, 0.0, 0.0, 0.0, 0.3977, 0.9773, 0.375, 0.9545, 0.3977, 0.9545, 0.0, 0.0, 0.3977, 0.9545, 0.375, 0.9318, 0.3977, 0.9318, 0.0, 0.0, 0.4432, 1.0, 0.4205, 0.06818, 0.3977, 0.04545, 0.4205, 0.04545, 0.4205, 0.04545, 0.3977, 1.0, 0.375, 0.9773, 0.3977, 0.9773, 0.4432, 1.0, 0.4205, 0.04545, 0.3977, 0.9773, 0.0, 0.0, 0.4205, 0.04545, 0.3977, 0.04545, 0.375, 0.02273, 0.3977, 0.02273, 0.3977, 0.06818, 0.375, 0.04545, 0.3977, 0.04545, 0.4205, 0.06818, 0.3977, 0.09091, 0.375, 0.06818, 0.3977, 0.06818, 0.4205, 0.09091, 0.3977, 0.1136, 0.375, 0.09091, 0.3977, 0.09091, 0.4205, 0.1136, 0.3977, 0.1364, 0.375, 0.1136, 0.3977, 0.1136, 0.4205, 0.1364, 0.4205, 0.09091, 0.3977, 0.06818, 0.4205, 0.06818, 0.0, 0.0, 0.4659, 1.0, 0.0, 0.0, 0.4205, 0.06818, 0.4432, 1.0, 0.4886, 1.0, 0.0, 0.0, 0.0, 0.0, 0.4659, 1.0, 0.5114, 1.0, 0.0, 0.0, 0.0, 0.0, 0.4886, 1.0, 0.5341, 1.0, 0.0, 0.0, 0.0, 0.0, 0.5114, 1.0, 0.5568, 1.0, 0.0, 0.0, 0.0, 0.0, 0.5341, 1.0, 0.5795, 1.0, 0.0, 0.0, 0.0, 0.0, 0.5568, 1.0, 0.6023, 1.0, 0.0, 0.0, 0.0, 0.0, 0.5795, 1.0, 0.0, 0.0, 0.0, 0.0, 0.0, 0.0, 0.0, 0.0, 0.0, 0.0, 0.0, 0.0, 0.0, 0.0, 0.0, 0.0, 0.0, 0.0, 0.0, 0.0, 0.0, 0.0, 0.0, 0.0, 0.0, 0.0, 0.0, 0.0, 0.0, 0.0, 0.0, 0.0, 0.0, 0.0, 0.0, 0.0, 0.0, 0.0, 0.0, 0.0, 0.0, 0.0, 0.4205, 0.09091, 0.0, 0.0, 0.0, 0.0, 0.4205, 0.1136, 0.3977, 0.09091, 0.4205, 0.09091, 0.0, 0.0, 0.0, 0.0, 0.4205, 0.1136, 0.0, 0.0, 0.0, 0.0, 0.0, 0.0, 0.0, 0.0, 0.0, 0.0, 0.0, 0.0, 0.4205, 0.1364, 0.3977, 0.1136, 0.4205, 0.1136, 0.0, 0.0, 0.0, 0.0, 0.4205, 0.1364, 0.0, 0.0, 0.0, 0.0, 0.0, 0.0, 0.3977, 0.9318, 0.0, 0.0, 0.0, 0.0, 0.0, 0.0, 0.0, 0.0, 0.0, 0.0, 0.0, 0.0, 0.0, 0.0, 0.3977, 0.9545, 0.0, 0.0, 0.0, 0.0, 0.4659, 1.0, 0.4432, 1.0, 0.0, 0.0, 0.0, 0.0, 0.4886, 1.0, 0.4659, 1.0, 0.0, 0.0, 0.0, 0.0, 0.0, 0.0, 0.0, 0.0, 0.0, 0.0, 0.0, 0.0, 0.0, 0.0, 0.0, 0.0, 0.0, 0.0, 0.0, 0.0, 0.0, 0.0, 0.0, 0.0, 0.0, 0.0, 0.0, 0.0, 0.0, 0.0, 0.0, 0.0, 0.0, 0.0, 0.0, 0.0, 0.0, 0.0, 0.0, 0.0, 0.0, 0.0, 0.0, 0.0, 0.0, 0.0, 0.0, 0.0, 0.0, 0.0, 0.0, 0.0, 0.0, 0.0, 0.0, 0.0, 0.0, 0.0, 0.0, 0.0, 0.5114, 1.0, 0.4886, 1.0, 0.0, 0.0, 0.0, 0.0, 0.5341, 1.0, 0.5114, 1.0, 0.0, 0.0, 0.0, 0.0, 0.5568, 1.0, 0.5341, 1.0, 0.0, 0.0, 0.0, 0.0, 0.5795, 1.0, 0.5568, 1.0, 0.0, 0.0, 0.0, 0.0, 0.6023, 1.0, 0.5795, 1.0, 0.0, 0.0, 0.0, 0.0, 0.0, 0.0, 0.0, 0.0, 0.0, 0.0, 0.0, 0.0, 0.0, 0.0, 0.6023, 1.0, 0.0, 0.0, 0.6023, 1.0, 0.0, 0.0, 0.6023, 1.0, 0.0, 0.0, 0.6023, 1.0, 0.0, 0.0, 0.6023, 1.0, 0.0, 0.0, 0.6023, 1.0, 0.0, 0.0, 0.6023, 1.0, 0.0, 0.0, 0.6023, 1.0, 0.0, 0.0, 0.0, 0.0, 0.0, 0.0, 0.0, 0.0, 0.0, 0.0, 0.0, 0.0, 0.0, 0.0, 0.0, 0.0, 0.0, 0.0, 0.0, 0.0, 0.0, 0.0, 0.0, 0.0, 0.0, 0.0, 0.0, 0.0, 0.0, 0.0, 0.0, 0.0, 0.0, 0.0, 0.0, 0.0, 0.0, 0.0, 0.0, 0.0, 0.0, 0.0, 0.375, 0.8864, 0.375, 0.8864, 0.3977, 0.1364, 0.375, 0.1136, 0.375, 0.1136, 0.0, 0.0, 0.4205, 0.1364, 0.3977, 0.1364, 0.4205, 0.1364, 0.0, 0.0, 0.0, 0.0, 0.0, 0.0, 0.0, 0.0, 0.0, 0.0, 0.0, 0.0, 0.0, 0.0, 0.0, 0.0, 0.0, 0.0, 0.0, 0.0, 0.0, 0.0, 0.0, 0.0, 0.0, 0.0, 0.0, 0.0, 0.0, 0.0, 0.0, 0.0, 0.0, 0.0, 0.0, 0.0, 0.0, 0.0, 0.0, 0.0, 0.0, 0.0, 0.4205, 0.1364, 0.3977, 0.1364, 0.4205, 0.1364, 0.3977, 0.1364, 0.375, 0.1136, 0.375, 0.1136, 0.0, 0.0, 0.0, 0.0, 0.0, 0.0, 0.0, 0.0, 0.0, 0.0, 0.0, 0.0, 0.0, 0.0, 0.0, 0.0, 0.0, 0.0, 0.0, 0.0, 0.0, 0.0, 0.0, 0.0, 0.0, 0.0, 0.0, 0.0, 0.0, 0.0, 0.375, 0.9318, 0.375, 0.9545, 0.375, 0.9545, 0.375, 0.9318, 0.375, 0.06818, 0.375, 0.04545, 0.375, 0.04545, 0.375, 0.06818, 0.375, 0.02273, 0.375, 0.04545, 0.375, 0.04545, 0.375, 0.02273, 0.375, 0.9545, 0.375, 0.9318, 0.375, 0.9318, 0.375, 0.9545, 0.375, 0.1136, 0.375, 0.1136, 0.375, 0.1136, 0.375, 0.1136, 0.0, 0.0, 0.0, 0.0, 0.0, 0.0, 0.0, 0.0, 0.375, 0.04545, 0.375, 0.02273, 0.375, 0.02273, 0.375, 0.04545, 0.375, 0.09091, 0.375, 0.1136, 0.375, 0.1136, 0.375, 0.09091, 0.375, 0.9318, 0.375, 0.9091, 0.375, 0.9091, 0.375, 0.9318, 0.375, 0.9773, 0.375, 1.0, 0.375, 1.0, 0.375, 0.9773, 0.375, 0.06818, 0.375, 0.09091, 0.375, 0.09091, 0.375, 0.06818, 0.375, 0.9091, 0.375, 0.8864, 0.375, 0.8864, 0.375, 0.9091, 0.375, 0.9545, 0.375, 0.9773, 0.375, 0.9773, 0.375, 0.9545, 0.375, 0.04545, 0.375, 0.06818, 0.375, 0.06818, 0.375, 0.04545, 0.375, 0.9318, 0.3977, 0.9318, 0.3977, 0.9318, 0.375, 0.9318, 0.375, 0.9318, 0.375, 0.9545, 0.375, 0.9545, 0.375, 0.9318, 0.375, 0.02273, 0.375, 0.04545, 0.375, 0.04545, 0.375, 0.02273, 0.375, 0.9091, 0.375, 0.9318, 0.375, 0.9318, 0.375, 0.9091, 0.375, 0.8864, 0.375, 0.9091, 0.375, 0.9091, 0.375, 0.8864, 0.3977, 0.9318, 0.0, 0.0, 0.0, 0.0, 0.3977, 0.9318, 0.375, 0.02273, 0.375, 0.0, 0.375, 0.0, 0.375, 0.02273, 0.3977, 0.9318, 0.375, 0.9318, 0.375, 0.9318, 0.3977, 0.9318, 0.0, 0.0, 0.0, 0.0, 0.0, 0.0, 0.0, 0.0, 0.375, 0.1136, 0.375, 0.09091, 0.375, 0.09091, 0.375, 0.1136, 0.375, 0.0, 0.375, 0.02273, 0.375, 0.02273, 0.375, 0.0, 0.375, 1.0, 0.375, 0.9773, 0.375, 0.9773, 0.375, 1.0, 0.375, 0.02273, 0.375, 0.0, 0.375, 0.0, 0.375, 0.02273, 0.375, 0.09091, 0.375, 0.06818, 0.375, 0.06818, 0.375, 0.09091, 0.0, 0.0, 0.3977, 0.9318, 0.3977, 0.9318, 0.0, 0.0, 0.375, 0.9773, 0.375, 0.9545, 0.375, 0.9545, 0.375, 0.9773, 0.0, 0.0, 0.0, 0.0, 0.0, 0.0, 0.0, 0.0, 0.375, 0.06818, 0.375, 0.04545, 0.375, 0.04545, 0.375, 0.06818, 0.375, 0.09091, 0.375, 0.1136, 0.375, 0.1136, 0.375, 0.09091, 0.375, 0.9545, 0.375, 0.9318, 0.375, 0.9318, 0.375, 0.9545, 0.375, 0.9773, 0.375, 1.0, 0.375, 1.0, 0.375, 0.9773, 0.375, 0.04545, 0.375, 0.02273, 0.375, 0.02273, 0.375, 0.04545, 0.375, 0.1136, 0.375, 0.09091, 0.375, 0.09091, 0.375, 0.1136, 0.375, 0.06818, 0.375, 0.09091, 0.375, 0.09091, 0.375, 0.06818, 0.375, 1.0, 0.375, 0.9773, 0.375, 0.9773, 0.375, 1.0, 0.375, 0.8864, 0.375, 0.8864, 0.375, 0.8864, 0.375, 0.8864, 0.375, 0.9545, 0.375, 0.9773, 0.375, 0.9773, 0.375, 0.9545, 0.375, 0.09091, 0.375, 0.06818, 0.375, 0.06818, 0.375, 0.09091, 0.375, 0.0, 0.375, 0.02273, 0.375, 0.02273, 0.375, 0.0, 0.375, 0.04545, 0.375, 0.06818, 0.375, 0.06818, 0.375, 0.04545, 0.375, 0.9773, 0.375, 0.9545, 0.375, 0.9545, 0.375, 0.9773, 0.375, 0.1136, 0.375, 0.1136, 0.375, 0.1136, 0.375, 0.1136, 0.0, 0.0, 0.0, 0.0, 0.0, 0.0, 0.0, 0.0, 0.0, 0.0, 0.0, 0.0, 0.0, 0.0, 0.0, 0.0, 0.0, 0.0, 0.0, 0.0, 0.0, 0.0, 0.0, 0.0, 0.0, 0.0, 0.0, 0.0, 0.0, 0.0, 0.0, 0.0, 0.0, 0.0, 0.0, 0.0, 0.0, 0.0, 0.0, 0.0, 0.0, 0.0, 0.0, 0.0, 0.0, 0.0, 0.0, 0.0, 0.0, 0.0, 0.0, 0.0, 0.0, 0.0, 0.0, 0.0, 0.0, 0.0, 0.0, 0.0, 0.0, 0.0, 0.0, 0.0, 0.0, 0.0, 0.0, 0.0, 0.0, 0.0, 0.0, 0.0, 0.0, 0.0, 0.0, 0.0, 0.0, 0.0, 0.0, 0.0, 0.0, 0.0, 0.0, 0.0, 0.0, 0.0, 0.0, 0.0, 0.0, 0.0, 0.0, 0.0, 0.0, 0.0, 0.0, 0.0, 0.0, 0.0, 0.0, 0.0, 0.0, 0.0, 0.0, 0.0, 0.0, 0.0, 0.0, 0.0, 0.0, 0.0, 0.0, 0.0, 0.0, 0.0, 0.0, 0.0, 0.0, 0.0, 0.0, 0.0, 0.0, 0.0, 0.0, 0.0, 0.0, 0.0, 0.0, 0.0, 0.0, 0.0, 0.0, 0.0, 0.0, 0.0, 0.0, 0.0, 0.0, 0.0, 0.0, 0.0, 0.0, 0.0, 0.0, 0.0, 0.0, 0.0, 0.0, 0.0, 0.0, 0.0, 0.0, 0.0, 0.0, 0.0, 0.0, 0.0, 0.0, 0.0, 0.0, 0.0])
me_cube.materials.append(mat_1_primary)
me_cube.materials.append(mat_2_secondary)
me_cube.use_remesh_preserve_volume = False
me_cube.use_remesh_preserve_attributes = False
me_cube.use_mirror_vertex_groups = False
me_cube.update()
me_cube_002 = bpy.data.meshes.new('Cube.002')
me_cube_002.from_pydata([(-2.0, -2.0, -1.0), (-2.0, -0.1818, -1.0), (-2.0, -0.5455, -1.0), (-2.0, -0.9091, -1.0), (-2.0, -1.273, -1.0), (-2.0, -1.636, -1.0), (-1.818, -1.818, -0.8182), (-1.636, -1.636, -0.6364), (-1.455, -1.455, -0.4545), (-1.273, -1.273, -0.2727), (-1.091, -1.091, -0.09091), (-0.9091, -0.9091, 0.09091), (-0.7273, -0.7273, 0.2727), (-0.5455, -0.5455, 0.4545), (-0.3636, -0.3636, 0.6364), (-0.1818, -0.1818, 0.8182), (-1.636, -2.0, -1.0), (-1.273, -2.0, -1.0), (-0.9091, -2.0, -1.0), (-0.5455, -2.0, -1.0), (-0.1818, -2.0, -1.0), (-1.818, -0.3636, -0.8182), (-1.636, -0.1818, -0.6364), (-1.818, -0.7273, -0.8182), (-1.636, -0.5455, -0.6364), (-1.455, -0.3636, -0.4545), (-1.273, -0.1818, -0.2727), (-1.818, -1.091, -0.8182), (-1.636, -0.9091, -0.6364), (-1.455, -0.7273, -0.4545), (-1.273, -0.5455, -0.2727), (-1.091, -0.3636, -0.09091), (-0.9091, -0.1818, 0.09091), (-1.818, -1.455, -0.8182), (-1.636, -1.273, -0.6364), (-1.455, -1.091, -0.4545), (-1.273, -0.9091, -0.2727), (-1.091, -0.7273, -0.09091), (-0.9091, -0.5455, 0.09091), (-0.7273, -0.3636, 0.2727), (-0.5455, -0.1818, 0.4545), (-1.455, -1.818, -0.8182), (-1.091, -1.818, -0.8182), (-1.273, -1.636, -0.6364), (-0.7273, -1.818, -0.8182), (-0.9091, -1.636, -0.6364), (-1.091, -1.455, -0.4545), (-0.3636, -1.818, -0.8182), (-0.5455, -1.636, -0.6364), (-0.7273, -1.455, -0.4545), (-0.9091, -1.273, -0.2727), (-0.1818, -1.636, -0.6364), (-0.3636, -1.455, -0.4545), (-0.5455, -1.273, -0.2727), (-0.7273, -1.091, -0.09091), (-0.1818, -1.273, -0.2727), (-0.3636, -1.091, -0.09091), (-0.5455, -0.9091, 0.09091), (-0.1818, -0.9091, 0.09091), (-0.3636, -0.7273, 0.2727), (-0.1818, -0.5455, 0.4545), (2.0, -2.0, -1.0), (2.0, -0.1818, -1.0), (2.0, -0.5455, -1.0), (2.0, -0.9091, -1.0), (2.0, -1.273, -1.0), (2.0, -1.636, -1.0), (1.818, -1.818, -0.8182), (1.636, -1.636, -0.6364), (1.455, -1.455, -0.4545), (1.273, -1.273, -0.2727), (1.091, -1.091, -0.09091), (0.9091, -0.9091, 0.09091), (0.7273, -0.7273, 0.2727), (0.5455, -0.5455, 0.4545), (0.3636, -0.3636, 0.6364), (0.1818, -0.1818, 0.8182), (1.636, -2.0, -1.0), (1.273, -2.0, -1.0), (0.9091, -2.0, -1.0), (0.5455, -2.0, -1.0), (0.1818, -2.0, -1.0), (1.818, -0.3636, -0.8182), (1.636, -0.1818, -0.6364), (1.818, -0.7273, -0.8182), (1.636, -0.5455, -0.6364), (1.455, -0.3636, -0.4545), (1.273, -0.1818, -0.2727), (1.818, -1.091, -0.8182), (1.636, -0.9091, -0.6364), (1.455, -0.7273, -0.4545), (1.273, -0.5455, -0.2727), (1.091, -0.3636, -0.09091), (0.9091, -0.1818, 0.09091), (1.818, -1.455, -0.8182), (1.636, -1.273, -0.6364), (1.455, -1.091, -0.4545), (1.273, -0.9091, -0.2727), (1.091, -0.7273, -0.09091), (0.9091, -0.5455, 0.09091), (0.7273, -0.3636, 0.2727), (0.5455, -0.1818, 0.4545), (1.455, -1.818, -0.8182), (1.091, -1.818, -0.8182), (1.273, -1.636, -0.6364), (0.7273, -1.818, -0.8182), (0.9091, -1.636, -0.6364), (1.091, -1.455, -0.4545), (0.3636, -1.818, -0.8182), (0.5455, -1.636, -0.6364), (0.7273, -1.455, -0.4545), (0.9091, -1.273, -0.2727), (0.0, -1.818, -0.8182), (0.1818, -1.636, -0.6364), (0.3636, -1.455, -0.4545), (0.5455, -1.273, -0.2727), (0.7273, -1.091, -0.09091), (0.0, -1.455, -0.4545), (0.1818, -1.273, -0.2727), (0.3636, -1.091, -0.09091), (0.5455, -0.9091, 0.09091), (0.0, -1.091, -0.09091), (0.1818, -0.9091, 0.09091), (0.3636, -0.7273, 0.2727), (0.0, -0.7273, 0.2727), (0.1818, -0.5455, 0.4545), (0.0, -0.3636, 0.6364), (-2.0, 2.0, -1.0), (-2.0, 0.1818, -1.0), (-2.0, 0.5455, -1.0), (-2.0, 0.9091, -1.0), (-2.0, 1.273, -1.0), (-2.0, 1.636, -1.0), (-1.818, 1.818, -0.8182), (-1.636, 1.636, -0.6364), (-1.455, 1.455, -0.4545), (-1.273, 1.273, -0.2727), (-1.091, 1.091, -0.09091), (-0.9091, 0.9091, 0.09091), (-0.7273, 0.7273, 0.2727), (-0.5455, 0.5455, 0.4545), (-0.3636, 0.3636, 0.6364), (-0.1818, 0.1818, 0.8182), (-1.636, 2.0, -1.0), (-1.273, 2.0, -1.0), (-0.9091, 2.0, -1.0), (-1.818, 0.0, -0.8182), (-1.818, 0.3636, -0.8182), (-1.636, 0.1818, -0.6364), (-1.455, 0.0, -0.4545), (-1.818, 0.7273, -0.8182), (-1.636, 0.5455, -0.6364), (-1.455, 0.3636, -0.4545), (-1.273, 0.1818, -0.2727), (-1.091, 0.0, -0.09091), (-1.818, 1.091, -0.8182), (-1.636, 0.9091, -0.6364), (-1.455, 0.7273, -0.4545), (-1.273, 0.5455, -0.2727), (-1.091, 0.3636, -0.09091), (-0.9091, 0.1818, 0.09091), (-0.7273, 0.0, 0.2727), (-1.818, 1.455, -0.8182), (-1.636, 1.273, -0.6364), (-1.455, 1.091, -0.4545), (-1.273, 0.9091, -0.2727), (-1.091, 0.7273, -0.09091), (-0.9091, 0.5455, 0.09091), (-0.7273, 0.3636, 0.2727), (-0.5455, 0.1818, 0.4545), (-0.3636, 0.0, 0.6364), (-1.455, 1.818, -0.8182), (-1.091, 1.818, -0.8182), (-1.273, 1.636, -0.6364), (-0.7273, 1.818, -0.8182), (-0.9091, 1.636, -0.6364), (-1.091, 1.455, -0.4545), (-0.5455, 1.636, -0.6364), (-0.7273, 1.455, -0.4545), (-0.9091, 1.273, -0.2727), (-0.1818, 1.636, -0.6364), (-0.3636, 1.455, -0.4545), (-0.5455, 1.273, -0.2727), (-0.7273, 1.091, -0.09091), (-0.1818, 1.273, -0.2727), (-0.3636, 1.091, -0.09091), (-0.5455, 0.9091, 0.09091), (-0.1818, 0.9091, 0.09091), (-0.3636, 0.7273, 0.2727), (-0.1818, 0.5455, 0.4545), (0.0, 0.0, 1.0), (2.0, 2.0, -1.0), (2.0, 0.1818, -1.0), (2.0, 0.5455, -1.0), (2.0, 0.9091, -1.0), (2.0, 1.273, -1.0), (2.0, 1.636, -1.0), (1.818, 1.818, -0.8182), (1.636, 1.636, -0.6364), (1.455, 1.455, -0.4545), (1.273, 1.273, -0.2727), (1.091, 1.091, -0.09091), (0.9091, 0.9091, 0.09091), (0.7273, 0.7273, 0.2727), (0.5455, 0.5455, 0.4545), (0.3636, 0.3636, 0.6364), (0.1818, 0.1818, 0.8182), (1.636, 2.0, -1.0), (1.273, 2.0, -1.0), (0.9091, 2.0, -1.0), (1.818, 0.0, -0.8182), (1.818, 0.3636, -0.8182), (1.636, 0.1818, -0.6364), (1.455, 0.0, -0.4545), (1.818, 0.7273, -0.8182), (1.636, 0.5455, -0.6364), (1.455, 0.3636, -0.4545), (1.273, 0.1818, -0.2727), (1.091, 0.0, -0.09091), (1.818, 1.091, -0.8182), (1.636, 0.9091, -0.6364), (1.455, 0.7273, -0.4545), (1.273, 0.5455, -0.2727), (1.091, 0.3636, -0.09091), (0.9091, 0.1818, 0.09091), (0.7273, 0.0, 0.2727), (1.818, 1.455, -0.8182), (1.636, 1.273, -0.6364), (1.455, 1.091, -0.4545), (1.273, 0.9091, -0.2727), (1.091, 0.7273, -0.09091), (0.9091, 0.5455, 0.09091), (0.7273, 0.3636, 0.2727), (0.5455, 0.1818, 0.4545), (0.3636, 0.0, 0.6364), (1.455, 1.818, -0.8182), (1.091, 1.818, -0.8182), (1.273, 1.636, -0.6364), (0.7273, 1.818, -0.8182), (0.9091, 1.636, -0.6364), (1.091, 1.455, -0.4545), (0.5455, 1.636, -0.6364), (0.7273, 1.455, -0.4545), (0.9091, 1.273, -0.2727), (0.1818, 1.636, -0.6364), (0.3636, 1.455, -0.4545), (0.5455, 1.273, -0.2727), (0.7273, 1.091, -0.09091), (0.0, 1.455, -0.4545), (0.1818, 1.273, -0.2727), (0.3636, 1.091, -0.09091), (0.5455, 0.9091, 0.09091), (0.0, 1.091, -0.09091), (0.1818, 0.9091, 0.09091), (0.3636, 0.7273, 0.2727), (0.0, 0.7273, 0.2727), (0.1818, 0.5455, 0.4545), (0.0, 0.3636, 0.6364), (-2.0, -2.0, -1.06), (-2.0, -0.1818, -1.06), (-2.0, -0.5455, -1.06), (-2.0, -0.9091, -1.06), (-2.0, -1.273, -1.06), (-2.0, -1.636, -1.06), (-1.636, -2.0, -1.06), (-1.273, -2.0, -1.06), (-0.9091, -2.0, -1.06), (-0.5455, -2.0, -1.06), (-0.1818, -2.0, -1.06), (2.0, -2.0, -1.06), (2.0, -0.1818, -1.06), (2.0, -0.5455, -1.06), (2.0, -0.9091, -1.06), (2.0, -1.273, -1.06), (2.0, -1.636, -1.06), (1.636, -2.0, -1.06), (1.273, -2.0, -1.06), (0.9091, -2.0, -1.06), (0.5455, -2.0, -1.06), (0.1818, -2.0, -1.06), (-2.0, 2.0, -1.06), (-2.0, 0.1818, -1.06), (-2.0, 0.5455, -1.06), (-2.0, 0.9091, -1.06), (-2.0, 1.273, -1.06), (-2.0, 1.636, -1.06), (-1.636, 2.0, -1.06), (-1.273, 2.0, -1.06), (-0.9091, 2.0, -1.06), (-0.7273, 1.818, -1.06), (-0.5455, 1.636, -1.06), (2.0, 2.0, -1.06), (2.0, 0.1818, -1.06), (2.0, 0.5455, -1.06), (2.0, 0.9091, -1.06), (2.0, 1.273, -1.06), (2.0, 1.636, -1.06), (1.636, 2.0, -1.06), (1.273, 2.0, -1.06), (0.9091, 2.0, -1.06), (0.7273, 1.818, -1.06), (0.5455, 1.636, -1.06)], [], [(0, 6, 5), (2, 21, 1), (3, 23, 2), (4, 27, 3), (5, 33, 4), (16, 6, 0), (17, 41, 16), (18, 42, 17), (19, 44, 18), (20, 47, 19), (48, 47, 51, 52), (44, 19, 47, 48), (51, 47, 20, 112), (41, 17, 42, 43), (42, 18, 44, 45), (8, 34, 33, 7), (7, 6, 16, 41), (8, 7, 41, 43), (7, 33, 5, 6), (27, 4, 33, 34), (23, 3, 27, 28), (21, 2, 23, 24), (146, 1, 21, 22), (28, 27, 34, 35), (9, 35, 34, 8), (10, 36, 35, 9), (11, 37, 36, 10), (12, 38, 37, 11), (13, 39, 38, 12), (14, 40, 39, 13), (15, 170, 40, 14), (161, 32, 39, 40), (32, 31, 38, 39), (154, 26, 31, 32), (31, 30, 37, 38), (30, 29, 36, 37), (29, 28, 35, 36), (24, 23, 28, 29), (25, 24, 29, 30), (26, 25, 30, 31), (22, 21, 24, 25), (149, 22, 25, 26), (45, 44, 48, 49), (46, 45, 49, 50), (43, 42, 45, 46), (9, 8, 43, 46), (10, 9, 46, 50), (50, 49, 53, 54), (49, 48, 52, 53), (55, 52, 51, 117), (53, 52, 55, 56), (58, 56, 55, 121), (57, 56, 58, 59), (54, 53, 56, 57), (11, 10, 50, 54), (12, 11, 54, 57), (13, 12, 57, 59), (14, 13, 59, 60), (15, 14, 60, 126), (60, 59, 58, 124), (61, 66, 67), (63, 62, 82), (64, 63, 84), (65, 64, 88), (66, 65, 94), (77, 61, 67), (78, 77, 102), (79, 78, 103), (80, 79, 105), (81, 80, 108), (109, 114, 113, 108), (105, 109, 108, 80), (113, 112, 81, 108), (102, 104, 103, 78), (103, 106, 105, 79), (69, 68, 94, 95), (68, 102, 77, 67), (69, 104, 102, 68), (68, 67, 66, 94), (88, 95, 94, 65), (84, 89, 88, 64), (82, 85, 84, 63), (210, 83, 82, 62), (89, 96, 95, 88), (70, 69, 95, 96), (71, 70, 96, 97), (72, 71, 97, 98), (73, 72, 98, 99), (74, 73, 99, 100), (75, 74, 100, 101), (76, 75, 101, 234), (225, 101, 100, 93), (93, 100, 99, 92), (218, 93, 92, 87), (92, 99, 98, 91), (91, 98, 97, 90), (90, 97, 96, 89), (85, 90, 89, 84), (86, 91, 90, 85), (87, 92, 91, 86), (83, 86, 85, 82), (213, 87, 86, 83), (106, 110, 109, 105), (107, 111, 110, 106), (104, 107, 106, 103), (70, 107, 104, 69), (71, 111, 107, 70), (111, 116, 115, 110), (110, 115, 114, 109), (118, 117, 113, 114), (115, 119, 118, 114), (122, 121, 118, 119), (120, 123, 122, 119), (116, 120, 119, 115), (72, 116, 111, 71), (73, 120, 116, 72), (74, 123, 120, 73), (75, 125, 123, 74), (76, 126, 125, 75), (125, 124, 122, 123), (127, 132, 133), (129, 128, 147), (130, 129, 150), (131, 130, 155), (132, 131, 162), (143, 127, 133), (144, 143, 171), (145, 144, 172), (248, 244, 180), (171, 173, 172, 144), (172, 175, 174, 145), (135, 134, 162, 163), (134, 171, 143, 133), (135, 173, 171, 134), (134, 133, 132, 162), (155, 163, 162, 131), (150, 156, 155, 130), (147, 151, 150, 129), (146, 148, 147, 128), (156, 164, 163, 155), (136, 135, 163, 164), (137, 136, 164, 165), (138, 137, 165, 166), (139, 138, 166, 167), (140, 139, 167, 168), (141, 140, 168, 169), (142, 141, 169, 170), (161, 169, 168, 160), (160, 168, 167, 159), (154, 160, 159, 153), (159, 167, 166, 158), (158, 166, 165, 157), (157, 165, 164, 156), (151, 157, 156, 150), (152, 158, 157, 151), (153, 159, 158, 152), (148, 152, 151, 147), (149, 153, 152, 148), (175, 178, 177, 174), (176, 179, 178, 175), (173, 176, 175, 172), (136, 176, 173, 135), (137, 179, 176, 136), (179, 183, 182, 178), (178, 182, 181, 177), (184, 248, 180, 181), (182, 185, 184, 181), (187, 252, 184, 185), (186, 188, 187, 185), (183, 186, 185, 182), (138, 183, 179, 137), (139, 186, 183, 138), (140, 188, 186, 139), (141, 189, 188, 140), (142, 257, 189, 141), (189, 255, 187, 188), (191, 197, 196), (193, 211, 192), (194, 214, 193), (195, 219, 194), (196, 226, 195), (207, 197, 191), (208, 235, 207), (209, 236, 208), (241, 244, 245), (235, 208, 236, 237), (236, 209, 238, 239), (199, 227, 226, 198), (198, 197, 207, 235), (199, 198, 235, 237), (198, 226, 196, 197), (219, 195, 226, 227), (214, 194, 219, 220), (211, 193, 214, 215), (210, 192, 211, 212), (220, 219, 227, 228), (200, 228, 227, 199), (201, 229, 228, 200), (202, 230, 229, 201), (203, 231, 230, 202), (204, 232, 231, 203), (205, 233, 232, 204), (206, 234, 233, 205), (225, 224, 232, 233), (224, 223, 231, 232), (218, 217, 223, 224), (223, 222, 230, 231), (222, 221, 229, 230), (221, 220, 228, 229), (215, 214, 220, 221), (216, 215, 221, 222), (217, 216, 222, 223), (212, 211, 215, 216), (213, 212, 216, 217), (239, 238, 241, 242), (240, 239, 242, 243), (237, 236, 239, 240), (200, 199, 237, 240), (201, 200, 240, 243), (243, 242, 246, 247), (242, 241, 245, 246), (249, 245, 244, 248), (246, 245, 249, 250), (253, 250, 249, 252), (251, 250, 253, 254), (247, 246, 250, 251), (202, 201, 243, 247), (203, 202, 247, 251), (204, 203, 251, 254), (205, 204, 254, 256), (206, 205, 256, 257), (256, 254, 253, 255), (190, 142, 170, 15), (190, 15, 126, 76), (190, 76, 234, 206), (190, 206, 257, 142), (170, 169, 161, 40), (60, 124, 125, 126), (58, 121, 122, 124), (55, 117, 118, 121), (51, 112, 113, 117), (112, 20, 81), (146, 128, 1), (149, 148, 146, 22), (154, 153, 149, 26), (161, 160, 154, 32), (234, 101, 225, 233), (225, 93, 218, 224), (218, 87, 213, 217), (213, 83, 210, 212), (210, 62, 192), (189, 257, 256, 255), (187, 255, 253, 252), (184, 252, 249, 248), (177, 181, 180), (209, 208, 298, 299), (64, 65, 273, 272), (196, 195, 295, 296), (78, 79, 277, 276), (192, 62, 270, 292), (65, 66, 274, 273), (2, 1, 259, 260), (79, 80, 278, 277), (16, 0, 258, 264), (3, 2, 260, 261), (80, 81, 279, 278), (17, 16, 264, 265), (4, 3, 261, 262), (145, 174, 289, 288), (18, 17, 265, 266), (5, 4, 262, 263), (19, 18, 266, 267), (20, 19, 267, 268), (174, 177, 290, 289), (132, 127, 280, 285), (238, 209, 299, 300), (128, 129, 282, 281), (191, 196, 296, 291), (127, 143, 286, 280), (66, 61, 269, 274), (129, 130, 283, 282), (241, 238, 300, 301), (143, 144, 287, 286), (130, 131, 284, 283), (193, 192, 292, 293), (144, 145, 288, 287), (207, 191, 291, 297), (131, 132, 285, 284), (62, 63, 271, 270), (194, 193, 293, 294), (61, 77, 275, 269), (81, 20, 268, 279), (208, 207, 297, 298), (63, 64, 272, 271), (0, 5, 263, 258), (195, 194, 294, 295), (77, 78, 276, 275), (1, 128, 281, 259), (180, 244, 241, 301, 290, 177)])
_uv = me_cube_002.uv_layers.new(name='UVMap')
_uv.uv.foreach_set('vector', [0.375, 0.0, 0.3977, 0.02273, 0.375, 0.02273, 0.375, 0.09091, 0.3977, 0.1136, 0.375, 0.1136, 0.375, 0.06818, 0.3977, 0.09091, 0.375, 0.09091, 0.375, 0.04545, 0.3977, 0.06818, 0.375, 0.06818, 0.375, 0.02273, 0.3977, 0.04545, 0.375, 0.04545, 0.375, 0.9773, 0.3977, 1.0, 0.375, 1.0, 0.375, 0.9545, 0.3977, 0.9773, 0.375, 0.9773, 0.375, 0.9318, 0.3977, 0.9545, 0.375, 0.9545, 0.375, 0.9091, 0.3977, 0.9318, 0.375, 0.9318, 0.375, 0.8864, 0.3977, 0.9091, 0.375, 0.9091, 0.0, 0.0, 0.3977, 0.9091, 0.0, 0.0, 0.0, 0.0, 0.3977, 0.9318, 0.375, 0.9091, 0.3977, 0.9091, 0.0, 0.0, 0.0, 0.0, 0.3977, 0.9091, 0.375, 0.8864, 0.0, 0.0, 0.3977, 0.9773, 0.375, 0.9545, 0.3977, 0.9545, 0.0, 0.0, 0.3977, 0.9545, 0.375, 0.9318, 0.3977, 0.9318, 0.0, 0.0, 0.4432, 1.0, 0.4205, 0.06818, 0.3977, 0.04545, 0.4205, 0.04545, 0.4205, 0.04545, 0.3977, 1.0, 0.375, 0.9773, 0.3977, 0.9773, 0.4432, 1.0, 0.4205, 0.04545, 0.3977, 0.9773, 0.0, 0.0, 0.4205, 0.04545, 0.3977, 0.04545, 0.375, 0.02273, 0.3977, 0.02273, 0.3977, 0.06818, 0.375, 0.04545, 0.3977, 0.04545, 0.4205, 0.06818, 0.3977, 0.09091, 0.375, 0.06818, 0.3977, 0.06818, 0.4205, 0.09091, 0.3977, 0.1136, 0.375, 0.09091, 0.3977, 0.09091, 0.4205, 0.1136, 0.3977, 0.1364, 0.375, 0.1136, 0.3977, 0.1136, 0.4205, 0.1364, 0.4205, 0.09091, 0.3977, 0.06818, 0.4205, 0.06818, 0.0, 0.0, 0.4659, 1.0, 0.0, 0.0, 0.4205, 0.06818, 0.4432, 1.0, 0.4886, 1.0, 0.0, 0.0, 0.0, 0.0, 0.4659, 1.0, 0.5114, 1.0, 0.0, 0.0, 0.0, 0.0, 0.4886, 1.0, 0.5341, 1.0, 0.0, 0.0, 0.0, 0.0, 0.5114, 1.0, 0.5568, 1.0, 0.0, 0.0, 0.0, 0.0, 0.5341, 1.0, 0.5795, 1.0, 0.0, 0.0, 0.0, 0.0, 0.5568, 1.0, 0.6023, 1.0, 0.0, 0.0, 0.0, 0.0, 0.5795, 1.0, 0.0, 0.0, 0.0, 0.0, 0.0, 0.0, 0.0, 0.0, 0.0, 0.0, 0.0, 0.0, 0.0, 0.0, 0.0, 0.0, 0.0, 0.0, 0.0, 0.0, 0.0, 0.0, 0.0, 0.0, 0.0, 0.0, 0.0, 0.0, 0.0, 0.0, 0.0, 0.0, 0.0, 0.0, 0.0, 0.0, 0.0, 0.0, 0.0, 0.0, 0.0, 0.0, 0.4205, 0.09091, 0.0, 0.0, 0.0, 0.0, 0.4205, 0.1136, 0.3977, 0.09091, 0.4205, 0.09091, 0.0, 0.0, 0.0, 0.0, 0.4205, 0.1136, 0.0, 0.0, 0.0, 0.0, 0.0, 0.0, 0.0, 0.0, 0.0, 0.0, 0.0, 0.0, 0.4205, 0.1364, 0.3977, 0.1136, 0.4205, 0.1136, 0.0, 0.0, 0.0, 0.0, 0.4205, 0.1364, 0.0, 0.0, 0.0, 0.0, 0.0, 0.0, 0.3977, 0.9318, 0.0, 0.0, 0.0, 0.0, 0.0, 0.0, 0.0, 0.0, 0.0, 0.0, 0.0, 0.0, 0.0, 0.0, 0.3977, 0.9545, 0.0, 0.0, 0.0, 0.0, 0.4659, 1.0, 0.4432, 1.0, 0.0, 0.0, 0.0, 0.0, 0.4886, 1.0, 0.4659, 1.0, 0.0, 0.0, 0.0, 0.0, 0.0, 0.0, 0.0, 0.0, 0.0, 0.0, 0.0, 0.0, 0.0, 0.0, 0.0, 0.0, 0.0, 0.0, 0.0, 0.0, 0.0, 0.0, 0.0, 0.0, 0.0, 0.0, 0.0, 0.0, 0.0, 0.0, 0.0, 0.0, 0.0, 0.0, 0.0, 0.0, 0.0, 0.0, 0.0, 0.0, 0.0, 0.0, 0.0, 0.0, 0.0, 0.0, 0.0, 0.0, 0.0, 0.0, 0.0, 0.0, 0.0, 0.0, 0.0, 0.0, 0.0, 0.0, 0.0, 0.0, 0.5114, 1.0, 0.4886, 1.0, 0.0, 0.0, 0.0, 0.0, 0.5341, 1.0, 0.5114, 1.0, 0.0, 0.0, 0.0, 0.0, 0.5568, 1.0, 0.5341, 1.0, 0.0, 0.0, 0.0, 0.0, 0.5795, 1.0, 0.5568, 1.0, 0.0, 0.0, 0.0, 0.0, 0.6023, 1.0, 0.5795, 1.0, 0.0, 0.0, 0.0, 0.0, 0.0, 0.0, 0.0, 0.0, 0.0, 0.0, 0.0, 0.0, 0.375, 0.0, 0.375, 0.02273, 0.3977, 0.02273, 0.375, 0.09091, 0.375, 0.1136, 0.3977, 0.1136, 0.375, 0.06818, 0.375, 0.09091, 0.3977, 0.09091, 0.375, 0.04545, 0.375, 0.06818, 0.3977, 0.06818, 0.375, 0.02273, 0.375, 0.04545, 0.3977, 0.04545, 0.375, 0.9773, 0.375, 1.0, 0.3977, 1.0, 0.375, 0.9545, 0.375, 0.9773, 0.3977, 0.9773, 0.375, 0.9318, 0.375, 0.9545, 0.3977, 0.9545, 0.375, 0.9091, 0.375, 0.9318, 0.3977, 0.9318, 0.375, 0.8864, 0.375, 0.9091, 0.3977, 0.9091, 0.0, 0.0, 0.0, 0.0, 0.0, 0.0, 0.3977, 0.9091, 0.3977, 0.9318, 0.0, 0.0, 0.3977, 0.9091, 0.375, 0.9091, 0.0, 0.0, 0.0, 0.0, 0.375, 0.8864, 0.3977, 0.9091, 0.3977, 0.9773, 0.0, 0.0, 0.3977, 0.9545, 0.375, 0.9545, 0.3977, 0.9545, 0.0, 0.0, 0.3977, 0.9318, 0.375, 0.9318, 0.4432, 1.0, 0.4205, 0.04545, 0.3977, 0.04545, 0.4205, 0.06818, 0.4205, 0.04545, 0.3977, 0.9773, 0.375, 0.9773, 0.3977, 1.0, 0.4432, 1.0, 0.0, 0.0, 0.3977, 0.9773, 0.4205, 0.04545, 0.4205, 0.04545, 0.3977, 0.02273, 0.375, 0.02273, 0.3977, 0.04545, 0.3977, 0.06818, 0.4205, 0.06818, 0.3977, 0.04545, 0.375, 0.04545, 0.3977, 0.09091, 0.4205, 0.09091, 0.3977, 0.06818, 0.375, 0.06818, 0.3977, 0.1136, 0.4205, 0.1136, 0.3977, 0.09091, 0.375, 0.09091, 0.3977, 0.1364, 0.4205, 0.1364, 0.3977, 0.1136, 0.375, 0.1136, 0.4205, 0.09091, 0.0, 0.0, 0.4205, 0.06818, 0.3977, 0.06818, 0.4659, 1.0, 0.4432, 1.0, 0.4205, 0.06818, 0.0, 0.0, 0.4886, 1.0, 0.4659, 1.0, 0.0, 0.0, 0.0, 0.0, 0.5114, 1.0, 0.4886, 1.0, 0.0, 0.0, 0.0, 0.0, 0.5341, 1.0, 0.5114, 1.0, 0.0, 0.0, 0.0, 0.0, 0.5568, 1.0, 0.5341, 1.0, 0.0, 0.0, 0.0, 0.0, 0.5795, 1.0, 0.5568, 1.0, 0.0, 0.0, 0.0, 0.0, 0.6023, 1.0, 0.5795, 1.0, 0.0, 0.0, 0.0, 0.0, 0.0, 0.0, 0.0, 0.0, 0.0, 0.0, 0.0, 0.0, 0.0, 0.0, 0.0, 0.0, 0.0, 0.0, 0.0, 0.0, 0.0, 0.0, 0.0, 0.0, 0.0, 0.0, 0.0, 0.0, 0.0, 0.0, 0.0, 0.0, 0.0, 0.0, 0.0, 0.0, 0.0, 0.0, 0.0, 0.0, 0.0, 0.0, 0.0, 0.0, 0.0, 0.0, 0.0, 0.0, 0.0, 0.0, 0.4205, 0.09091, 0.4205, 0.1136, 0.0, 0.0, 0.4205, 0.09091, 0.3977, 0.09091, 0.0, 0.0, 0.0, 0.0, 0.0, 0.0, 0.4205, 0.1136, 0.0, 0.0, 0.0, 0.0, 0.0, 0.0, 0.0, 0.0, 0.4205, 0.1364, 0.0, 0.0, 0.4205, 0.1136, 0.3977, 0.1136, 0.0, 0.0, 0.0, 0.0, 0.0, 0.0, 0.4205, 0.1364, 0.0, 0.0, 0.0, 0.0, 0.0, 0.0, 0.3977, 0.9318, 0.0, 0.0, 0.0, 0.0, 0.0, 0.0, 0.0, 0.0, 0.0, 0.0, 0.0, 0.0, 0.0, 0.0, 0.3977, 0.9545, 0.4659, 1.0, 0.0, 0.0, 0.0, 0.0, 0.4432, 1.0, 0.4886, 1.0, 0.0, 0.0, 0.0, 0.0, 0.4659, 1.0, 0.0, 0.0, 0.0, 0.0, 0.0, 0.0, 0.0, 0.0, 0.0, 0.0, 0.0, 0.0, 0.0, 0.0, 0.0, 0.0, 0.0, 0.0, 0.0, 0.0, 0.0, 0.0, 0.0, 0.0, 0.0, 0.0, 0.0, 0.0, 0.0, 0.0, 0.0, 0.0, 0.0, 0.0, 0.0, 0.0, 0.0, 0.0, 0.0, 0.0, 0.0, 0.0, 0.0, 0.0, 0.0, 0.0, 0.0, 0.0, 0.0, 0.0, 0.0, 0.0, 0.0, 0.0, 0.0, 0.0, 0.5114, 1.0, 0.0, 0.0, 0.0, 0.0, 0.4886, 1.0, 0.5341, 1.0, 0.0, 0.0, 0.0, 0.0, 0.5114, 1.0, 0.5568, 1.0, 0.0, 0.0, 0.0, 0.0, 0.5341, 1.0, 0.5795, 1.0, 0.0, 0.0, 0.0, 0.0, 0.5568, 1.0, 0.6023, 1.0, 0.0, 0.0, 0.0, 0.0, 0.5795, 1.0, 0.0, 0.0, 0.0, 0.0, 0.0, 0.0, 0.0, 0.0, 0.375, 0.0, 0.375, 0.02273, 0.3977, 0.02273, 0.375, 0.09091, 0.375, 0.1136, 0.3977, 0.1136, 0.375, 0.06818, 0.375, 0.09091, 0.3977, 0.09091, 0.375, 0.04545, 0.375, 0.06818, 0.3977, 0.06818, 0.375, 0.02273, 0.375, 0.04545, 0.3977, 0.04545, 0.375, 0.9773, 0.375, 1.0, 0.3977, 1.0, 0.375, 0.9545, 0.375, 0.9773, 0.3977, 0.9773, 0.375, 0.9318, 0.375, 0.9545, 0.3977, 0.9545, 0.0, 0.0, 0.0, 0.0, 0.0, 0.0, 0.3977, 0.9773, 0.0, 0.0, 0.3977, 0.9545, 0.375, 0.9545, 0.3977, 0.9545, 0.0, 0.0, 0.3977, 0.9318, 0.375, 0.9318, 0.4432, 1.0, 0.4205, 0.04545, 0.3977, 0.04545, 0.4205, 0.06818, 0.4205, 0.04545, 0.3977, 0.9773, 0.375, 0.9773, 0.3977, 1.0, 0.4432, 1.0, 0.0, 0.0, 0.3977, 0.9773, 0.4205, 0.04545, 0.4205, 0.04545, 0.3977, 0.02273, 0.375, 0.02273, 0.3977, 0.04545, 0.3977, 0.06818, 0.4205, 0.06818, 0.3977, 0.04545, 0.375, 0.04545, 0.3977, 0.09091, 0.4205, 0.09091, 0.3977, 0.06818, 0.375, 0.06818, 0.3977, 0.1136, 0.4205, 0.1136, 0.3977, 0.09091, 0.375, 0.09091, 0.3977, 0.1364, 0.4205, 0.1364, 0.3977, 0.1136, 0.375, 0.1136, 0.4205, 0.09091, 0.0, 0.0, 0.4205, 0.06818, 0.3977, 0.06818, 0.4659, 1.0, 0.4432, 1.0, 0.4205, 0.06818, 0.0, 0.0, 0.4886, 1.0, 0.4659, 1.0, 0.0, 0.0, 0.0, 0.0, 0.5114, 1.0, 0.4886, 1.0, 0.0, 0.0, 0.0, 0.0, 0.5341, 1.0, 0.5114, 1.0, 0.0, 0.0, 0.0, 0.0, 0.5568, 1.0, 0.5341, 1.0, 0.0, 0.0, 0.0, 0.0, 0.5795, 1.0, 0.5568, 1.0, 0.0, 0.0, 0.0, 0.0, 0.6023, 1.0, 0.5795, 1.0, 0.0, 0.0, 0.0, 0.0, 0.0, 0.0, 0.0, 0.0, 0.0, 0.0, 0.0, 0.0, 0.0, 0.0, 0.0, 0.0, 0.0, 0.0, 0.0, 0.0, 0.0, 0.0, 0.0, 0.0, 0.0, 0.0, 0.0, 0.0, 0.0, 0.0, 0.0, 0.0, 0.0, 0.0, 0.0, 0.0, 0.0, 0.0, 0.0, 0.0, 0.0, 0.0, 0.0, 0.0, 0.0, 0.0, 0.0, 0.0, 0.0, 0.0, 0.4205, 0.09091, 0.4205, 0.1136, 0.0, 0.0, 0.4205, 0.09091, 0.3977, 0.09091, 0.0, 0.0, 0.0, 0.0, 0.0, 0.0, 0.4205, 0.1136, 0.0, 0.0, 0.0, 0.0, 0.0, 0.0, 0.0, 0.0, 0.4205, 0.1364, 0.0, 0.0, 0.4205, 0.1136, 0.3977, 0.1136, 0.0, 0.0, 0.0, 0.0, 0.0, 0.0, 0.4205, 0.1364, 0.0, 0.0, 0.0, 0.0, 0.0, 0.0, 0.3977, 0.9318, 0.0, 0.0, 0.0, 0.0, 0.0, 0.0, 0.0, 0.0, 0.0, 0.0, 0.0, 0.0, 0.0, 0.0, 0.3977, 0.9545, 0.4659, 1.0, 0.0, 0.0, 0.0, 0.0, 0.4432, 1.0, 0.4886, 1.0, 0.0, 0.0, 0.0, 0.0, 0.4659, 1.0, 0.0, 0.0, 0.0, 0.0, 0.0, 0.0, 0.0, 0.0, 0.0, 0.0, 0.0, 0.0, 0.0, 0.0, 0.0, 0.0, 0.0, 0.0, 0.0, 0.0, 0.0, 0.0, 0.0, 0.0, 0.0, 0.0, 0.0, 0.0, 0.0, 0.0, 0.0, 0.0, 0.0, 0.0, 0.0, 0.0, 0.0, 0.0, 0.0, 0.0, 0.0, 0.0, 0.0, 0.0, 0.0, 0.0, 0.0, 0.0, 0.0, 0.0, 0.0, 0.0, 0.0, 0.0, 0.0, 0.0, 0.5114, 1.0, 0.0, 0.0, 0.0, 0.0, 0.4886, 1.0, 0.5341, 1.0, 0.0, 0.0, 0.0, 0.0, 0.5114, 1.0, 0.5568, 1.0, 0.0, 0.0, 0.0, 0.0, 0.5341, 1.0, 0.5795, 1.0, 0.0, 0.0, 0.0, 0.0, 0.5568, 1.0, 0.6023, 1.0, 0.0, 0.0, 0.0, 0.0, 0.5795, 1.0, 0.0, 0.0, 0.0, 0.0, 0.0, 0.0, 0.0, 0.0, 0.375, 0.0, 0.3977, 0.02273, 0.375, 0.02273, 0.375, 0.09091, 0.3977, 0.1136, 0.375, 0.1136, 0.375, 0.06818, 0.3977, 0.09091, 0.375, 0.09091, 0.375, 0.04545, 0.3977, 0.06818, 0.375, 0.06818, 0.375, 0.02273, 0.3977, 0.04545, 0.375, 0.04545, 0.375, 0.9773, 0.3977, 1.0, 0.375, 1.0, 0.375, 0.9545, 0.3977, 0.9773, 0.375, 0.9773, 0.375, 0.9318, 0.3977, 0.9545, 0.375, 0.9545, 0.0, 0.0, 0.0, 0.0, 0.0, 0.0, 0.3977, 0.9773, 0.375, 0.9545, 0.3977, 0.9545, 0.0, 0.0, 0.3977, 0.9545, 0.375, 0.9318, 0.3977, 0.9318, 0.0, 0.0, 0.4432, 1.0, 0.4205, 0.06818, 0.3977, 0.04545, 0.4205, 0.04545, 0.4205, 0.04545, 0.3977, 1.0, 0.375, 0.9773, 0.3977, 0.9773, 0.4432, 1.0, 0.4205, 0.04545, 0.3977, 0.9773, 0.0, 0.0, 0.4205, 0.04545, 0.3977, 0.04545, 0.375, 0.02273, 0.3977, 0.02273, 0.3977, 0.06818, 0.375, 0.04545, 0.3977, 0.04545, 0.4205, 0.06818, 0.3977, 0.09091, 0.375, 0.06818, 0.3977, 0.06818, 0.4205, 0.09091, 0.3977, 0.1136, 0.375, 0.09091, 0.3977, 0.09091, 0.4205, 0.1136, 0.3977, 0.1364, 0.375, 0.1136, 0.3977, 0.1136, 0.4205, 0.1364, 0.4205, 0.09091, 0.3977, 0.06818, 0.4205, 0.06818, 0.0, 0.0, 0.4659, 1.0, 0.0, 0.0, 0.4205, 0.06818, 0.4432, 1.0, 0.4886, 1.0, 0.0, 0.0, 0.0, 0.0, 0.4659, 1.0, 0.5114, 1.0, 0.0, 0.0, 0.0, 0.0, 0.4886, 1.0, 0.5341, 1.0, 0.0, 0.0, 0.0, 0.0, 0.5114, 1.0, 0.5568, 1.0, 0.0, 0.0, 0.0, 0.0, 0.5341, 1.0, 0.5795, 1.0, 0.0, 0.0, 0.0, 0.0, 0.5568, 1.0, 0.6023, 1.0, 0.0, 0.0, 0.0, 0.0, 0.5795, 1.0, 0.0, 0.0, 0.0, 0.0, 0.0, 0.0, 0.0, 0.0, 0.0, 0.0, 0.0, 0.0, 0.0, 0.0, 0.0, 0.0, 0.0, 0.0, 0.0, 0.0, 0.0, 0.0, 0.0, 0.0, 0.0, 0.0, 0.0, 0.0, 0.0, 0.0, 0.0, 0.0, 0.0, 0.0, 0.0, 0.0, 0.0, 0.0, 0.0, 0.0, 0.0, 0.0, 0.4205, 0.09091, 0.0, 0.0, 0.0, 0.0, 0.4205, 0.1136, 0.3977, 0.09091, 0.4205, 0.09091, 0.0, 0.0, 0.0, 0.0, 0.4205, 0.1136, 0.0, 0.0, 0.0, 0.0, 0.0, 0.0, 0.0, 0.0, 0.0, 0.0, 0.0, 0.0, 0.4205, 0.1364, 0.3977, 0.1136, 0.4205, 0.1136, 0.0, 0.0, 0.0, 0.0, 0.4205, 0.1364, 0.0, 0.0, 0.0, 0.0, 0.0, 0.0, 0.3977, 0.9318, 0.0, 0.0, 0.0, 0.0, 0.0, 0.0, 0.0, 0.0, 0.0, 0.0, 0.0, 0.0, 0.0, 0.0, 0.3977, 0.9545, 0.0, 0.0, 0.0, 0.0, 0.4659, 1.0, 0.4432, 1.0, 0.0, 0.0, 0.0, 0.0, 0.4886, 1.0, 0.4659, 1.0, 0.0, 0.0, 0.0, 0.0, 0.0, 0.0, 0.0, 0.0, 0.0, 0.0, 0.0, 0.0, 0.0, 0.0, 0.0, 0.0, 0.0, 0.0, 0.0, 0.0, 0.0, 0.0, 0.0, 0.0, 0.0, 0.0, 0.0, 0.0, 0.0, 0.0, 0.0, 0.0, 0.0, 0.0, 0.0, 0.0, 0.0, 0.0, 0.0, 0.0, 0.0, 0.0, 0.0, 0.0, 0.0, 0.0, 0.0, 0.0, 0.0, 0.0, 0.0, 0.0, 0.0, 0.0, 0.0, 0.0, 0.0, 0.0, 0.0, 0.0, 0.5114, 1.0, 0.4886, 1.0, 0.0, 0.0, 0.0, 0.0, 0.5341, 1.0, 0.5114, 1.0, 0.0, 0.0, 0.0, 0.0, 0.5568, 1.0, 0.5341, 1.0, 0.0, 0.0, 0.0, 0.0, 0.5795, 1.0, 0.5568, 1.0, 0.0, 0.0, 0.0, 0.0, 0.6023, 1.0, 0.5795, 1.0, 0.0, 0.0, 0.0, 0.0, 0.0, 0.0, 0.0, 0.0, 0.0, 0.0, 0.0, 0.0, 0.0, 0.0, 0.6023, 1.0, 0.0, 0.0, 0.6023, 1.0, 0.0, 0.0, 0.6023, 1.0, 0.0, 0.0, 0.6023, 1.0, 0.0, 0.0, 0.6023, 1.0, 0.0, 0.0, 0.6023, 1.0, 0.0, 0.0, 0.6023, 1.0, 0.0, 0.0, 0.6023, 1.0, 0.0, 0.0, 0.0, 0.0, 0.0, 0.0, 0.0, 0.0, 0.0, 0.0, 0.0, 0.0, 0.0, 0.0, 0.0, 0.0, 0.0, 0.0, 0.0, 0.0, 0.0, 0.0, 0.0, 0.0, 0.0, 0.0, 0.0, 0.0, 0.0, 0.0, 0.0, 0.0, 0.0, 0.0, 0.0, 0.0, 0.0, 0.0, 0.0, 0.0, 0.0, 0.0, 0.375, 0.8864, 0.375, 0.8864, 0.3977, 0.1364, 0.375, 0.1136, 0.375, 0.1136, 0.0, 0.0, 0.4205, 0.1364, 0.3977, 0.1364, 0.4205, 0.1364, 0.0, 0.0, 0.0, 0.0, 0.0, 0.0, 0.0, 0.0, 0.0, 0.0, 0.0, 0.0, 0.0, 0.0, 0.0, 0.0, 0.0, 0.0, 0.0, 0.0, 0.0, 0.0, 0.0, 0.0, 0.0, 0.0, 0.0, 0.0, 0.0, 0.0, 0.0, 0.0, 0.0, 0.0, 0.0, 0.0, 0.0, 0.0, 0.0, 0.0, 0.0, 0.0, 0.4205, 0.1364, 0.3977, 0.1364, 0.4205, 0.1364, 0.3977, 0.1364, 0.375, 0.1136, 0.375, 0.1136, 0.0, 0.0, 0.0, 0.0, 0.0, 0.0, 0.0, 0.0, 0.0, 0.0, 0.0, 0.0, 0.0, 0.0, 0.0, 0.0, 0.0, 0.0, 0.0, 0.0, 0.0, 0.0, 0.0, 0.0, 0.0, 0.0, 0.0, 0.0, 0.0, 0.0, 0.375, 0.9318, 0.375, 0.9545, 0.375, 0.9545, 0.375, 0.9318, 0.375, 0.06818, 0.375, 0.04545, 0.375, 0.04545, 0.375, 0.06818, 0.375, 0.02273, 0.375, 0.04545, 0.375, 0.04545, 0.375, 0.02273, 0.375, 0.9545, 0.375, 0.9318, 0.375, 0.9318, 0.375, 0.9545, 0.375, 0.1136, 0.375, 0.1136, 0.375, 0.1136, 0.375, 0.1136, 0.375, 0.04545, 0.375, 0.02273, 0.375, 0.02273, 0.375, 0.04545, 0.375, 0.09091, 0.375, 0.1136, 0.375, 0.1136, 0.375, 0.09091, 0.375, 0.9318, 0.375, 0.9091, 0.375, 0.9091, 0.375, 0.9318, 0.375, 0.9773, 0.375, 1.0, 0.375, 1.0, 0.375, 0.9773, 0.375, 0.06818, 0.375, 0.09091, 0.375, 0.09091, 0.375, 0.06818, 0.375, 0.9091, 0.375, 0.8864, 0.375, 0.8864, 0.375, 0.9091, 0.375, 0.9545, 0.375, 0.9773, 0.375, 0.9773, 0.375, 0.9545, 0.375, 0.04545, 0.375, 0.06818, 0.375, 0.06818, 0.375, 0.04545, 0.375, 0.9318, 0.3977, 0.9318, 0.3977, 0.9318, 0.375, 0.9318, 0.375, 0.9318, 0.375, 0.9545, 0.375, 0.9545, 0.375, 0.9318, 0.375, 0.02273, 0.375, 0.04545, 0.375, 0.04545, 0.375, 0.02273, 0.375, 0.9091, 0.375, 0.9318, 0.375, 0.9318, 0.375, 0.9091, 0.375, 0.8864, 0.375, 0.9091, 0.375, 0.9091, 0.375, 0.8864, 0.3977, 0.9318, 0.0, 0.0, 0.0, 0.0, 0.3977, 0.9318, 0.375, 0.02273, 0.375, 0.0, 0.375, 0.0, 0.375, 0.02273, 0.3977, 0.9318, 0.375, 0.9318, 0.375, 0.9318, 0.3977, 0.9318, 0.375, 0.1136, 0.375, 0.09091, 0.375, 0.09091, 0.375, 0.1136, 0.375, 0.0, 0.375, 0.02273, 0.375, 0.02273, 0.375, 0.0, 0.375, 1.0, 0.375, 0.9773, 0.375, 0.9773, 0.375, 1.0, 0.375, 0.02273, 0.375, 0.0, 0.375, 0.0, 0.375, 0.02273, 0.375, 0.09091, 0.375, 0.06818, 0.375, 0.06818, 0.375, 0.09091, 0.0, 0.0, 0.3977, 0.9318, 0.3977, 0.9318, 0.0, 0.0, 0.375, 0.9773, 0.375, 0.9545, 0.375, 0.9545, 0.375, 0.9773, 0.375, 0.06818, 0.375, 0.04545, 0.375, 0.04545, 0.375, 0.06818, 0.375, 0.09091, 0.375, 0.1136, 0.375, 0.1136, 0.375, 0.09091, 0.375, 0.9545, 0.375, 0.9318, 0.375, 0.9318, 0.375, 0.9545, 0.375, 0.9773, 0.375, 1.0, 0.375, 1.0, 0.375, 0.9773, 0.375, 0.04545, 0.375, 0.02273, 0.375, 0.02273, 0.375, 0.04545, 0.375, 0.1136, 0.375, 0.09091, 0.375, 0.09091, 0.375, 0.1136, 0.375, 0.06818, 0.375, 0.09091, 0.375, 0.09091, 0.375, 0.06818, 0.375, 1.0, 0.375, 0.9773, 0.375, 0.9773, 0.375, 1.0, 0.375, 0.8864, 0.375, 0.8864, 0.375, 0.8864, 0.375, 0.8864, 0.375, 0.9545, 0.375, 0.9773, 0.375, 0.9773, 0.375, 0.9545, 0.375, 0.09091, 0.375, 0.06818, 0.375, 0.06818, 0.375, 0.09091, 0.375, 0.0, 0.375, 0.02273, 0.375, 0.02273, 0.375, 0.0, 0.375, 0.04545, 0.375, 0.06818, 0.375, 0.06818, 0.375, 0.04545, 0.375, 0.9773, 0.375, 0.9545, 0.375, 0.9545, 0.375, 0.9773, 0.375, 0.1136, 0.375, 0.1136, 0.375, 0.1136, 0.375, 0.1136, 0.0, 0.0, 0.0, 0.0, 0.0, 0.0, 0.0, 0.0, 0.0, 0.0, 0.0, 0.0])
me_cube_002.materials.append(mat_2_secondary)
me_cube_002.use_remesh_preserve_volume = False
me_cube_002.use_remesh_preserve_attributes = False
me_cube_002.use_mirror_vertex_groups = False
me_cube_002.update()

# ---- objects
ob_pyramid = bpy.data.objects.new('pyramid', me_cube)
ob_pyramid_001 = bpy.data.objects.new('pyramid.001', me_cube_002)

# ---- transforms, parenting, visibility, modifiers, constraints
ob_pyramid.location = (0.0, 0.0, 1.0)
ob_pyramid.lock_rotations_4d = False
ob_pyramid.empty_display_type = 'ARROWS'
ob_pyramid.lineart.crease_threshold = 0.0
ob_pyramid_001.location = (0.0, 0.0, 1.0)
ob_pyramid_001.lock_rotations_4d = False
ob_pyramid_001.empty_display_type = 'ARROWS'
ob_pyramid_001.lineart.crease_threshold = 0.0
_m = ob_pyramid_001.modifiers.new('Wireframe', 'WIREFRAME')
_m.thickness = 0.03

# ---- collection membership
col_collection.objects.link(ob_pyramid)
col_collection.objects.link(ob_pyramid_001)

# ---- scene / render settings (as saved in the file)
scene.frame_start = 1; scene.frame_end = 250; scene.frame_set(1)
scene.render.engine = 'BLENDER_EEVEE_NEXT'
scene.cycles.use_denoising = False
scene.cycles.samples = 128
scene.cycles.sampling_pattern = 'TABULATED_SOBOL'
scene.cycles.use_adaptive_sampling = False
scene.cycles.use_light_tree = False
scene.view_settings.view_transform = 'Filmic'
bpy.context.view_layer.update()

# ---- added for rendering (the .blend has no active camera and no usable light): camera, sun
cam_auto = bpy.data.cameras.new('AutoCamera')
cam_auto.lens = 50.0
cam_auto.sensor_width = 36.0
cam_auto.clip_end = 1000.0
ob_auto_camera = bpy.data.objects.new('AutoCamera', cam_auto)
scene.collection.objects.link(ob_auto_camera)
ob_auto_camera.location = (5.61188, -6.73426, 5.46677)
ob_auto_camera.rotation_euler = (1.09748, -7.21219e-08, 0.694738)
scene.camera = ob_auto_camera
light_auto_sun = bpy.data.lights.new('AutoSun', 'SUN')
light_auto_sun.energy = 3.0
light_auto_sun.angle = 0.0523599
ob_auto_sun = bpy.data.objects.new('AutoSun', light_auto_sun)
scene.collection.objects.link(ob_auto_sun)
ob_auto_sun.rotation_euler = (0.872665, 0.174533, 0.523599)
bpy.context.view_layer.update()
